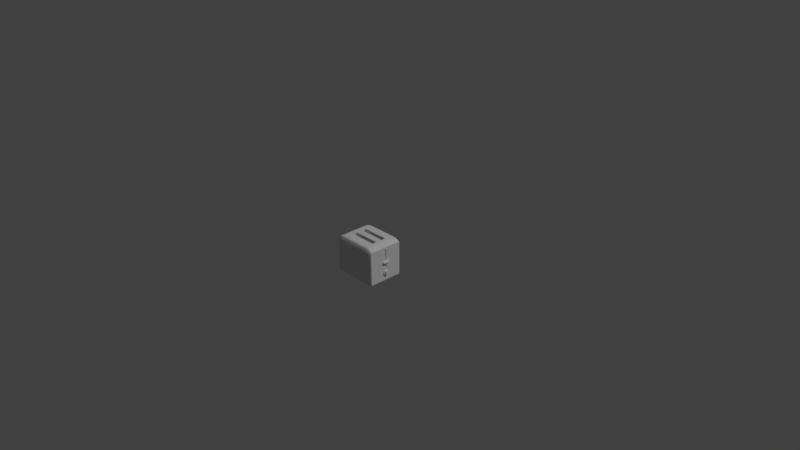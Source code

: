 # Source: toaster1.blend  (saved by Blender 2.79.0; exported with 4.5.12 LTS)
import bpy
from mathutils import Matrix  # noqa: F401  (used for matrix-valued properties, if any)

bpy.ops.wm.read_factory_settings(use_empty=True)
scene = bpy.context.scene
scene.name = 'Scene'

# ---- collections
col_collection_1 = bpy.data.collections.new('Collection 1'); scene.collection.children.link(col_collection_1)

# ---- materials (node trees are filled in below, after node groups)
mat_body = bpy.data.materials.new('body')
mat_body.alpha_threshold = 0.0
mat_body.use_transparent_shadow = False
mat_body.roughness = 0.5
mat_body.specular_intensity = 0.8
mat_body.line_color = (0.0, 0.0, 0.0, 1.0)
mat_handle = bpy.data.materials.new('handle')
mat_handle.alpha_threshold = 0.0
mat_handle.use_transparent_shadow = False
mat_handle.roughness = 0.5
mat_handle.specular_intensity = 0.0
mat_insides = bpy.data.materials.new('insides')
mat_insides.alpha_threshold = 0.0
mat_insides.use_transparent_shadow = False
mat_insides.roughness = 0.5
mat_insides.specular_intensity = 0.0

# ---- node groups
ng_auto_smooth = bpy.data.node_groups.new('Auto Smooth', 'GeometryNodeTree')
_s = ng_auto_smooth.interface.new_socket(name='Geometry', in_out='OUTPUT', socket_type='NodeSocketGeometry')
_s = ng_auto_smooth.interface.new_socket(name='Geometry', in_out='INPUT', socket_type='NodeSocketGeometry')
_s = ng_auto_smooth.interface.new_socket(name='Angle', in_out='INPUT', socket_type='NodeSocketFloat')
_s.subtype = 'ANGLE'
_s.min_value = 0.0
_s.max_value = 3.142
ng_auto_smooth.is_modifier = True
_N = ng_auto_smooth.nodes; _L = ng_auto_smooth.links
n0 = _N.new('NodeGroupOutput'); n0.name = 'Group Output'; n0.location = (480, -100)
n1 = _N.new('NodeGroupInput'); n1.name = 'Group Input'; n1.location = (-420, -300)
n2 = _N.new('NodeGroupInput'); n2.name = 'Group Input.001'; n2.location = (-60, -100)
n3 = _N.new('GeometryNodeSetShadeSmooth'); n3.name = 'Set Shade Smooth'; n3.location = (120, -100)
n3.domain = 'EDGE'
n4 = _N.new('GeometryNodeSetShadeSmooth'); n4.name = 'Set Shade Smooth.001'; n4.location = (300, -100)
n5 = _N.new('GeometryNodeInputMeshEdgeAngle'); n5.name = 'Edge Angle'; n5.location = (-420, -220)
n6 = _N.new('GeometryNodeInputEdgeSmooth'); n6.name = 'Is Edge Smooth'; n6.location = (-60, -160)
n7 = _N.new('GeometryNodeInputShadeSmooth'); n7.name = 'Is Face Smooth'; n7.location = (-240, -340)
n8 = _N.new('FunctionNodeBooleanMath'); n8.name = 'Boolean Math'; n8.location = (-60, -220)
n9 = _N.new('FunctionNodeCompare'); n9.name = 'Compare'; n9.location = (-240, -180)
n9.operation = 'LESS_EQUAL'
_L.new(n5.outputs[0], n9.inputs[0])
_L.new(n4.outputs[0], n0.inputs[0])
_L.new(n1.outputs[1], n9.inputs[1])
_L.new(n9.outputs[0], n8.inputs[0])
_L.new(n7.outputs[0], n8.inputs[1])
_L.new(n2.outputs[0], n3.inputs[0])
_L.new(n6.outputs[0], n3.inputs[1])
_L.new(n3.outputs[0], n4.inputs[0])
_L.new(n8.outputs[0], n3.inputs[2])
n0.is_active_output = True

# ---- material node trees

# ---- world
world_world = bpy.data.worlds.new('World'); scene.world = world_world
world_world.color = (0.05088, 0.05088, 0.05088)
world_world.use_sun_shadow = False
world_world.sun_shadow_jitter_overblur = 0.0
world_world.cycles.sampling_method = 'MANUAL'

# ---- cameras
cam_camera = bpy.data.cameras.new('Camera')
cam_camera.clip_end = 100.0
cam_camera.lens = 35.0
cam_camera.sensor_width = 32.0
cam_camera.sensor_height = 18.0
cam_camera.ortho_scale = 7.314
cam_camera.dof.focus_distance = 0.0
cam_camera.dof.aperture_fstop = 128.0

# ---- lights
light_lamp = bpy.data.lights.new('Lamp', 'SUN')
light_lamp.transmission_factor = 0.0
light_lamp.cutoff_distance = 30.0
light_lamp.angle = 0.1993
light_lamp.energy = 1.0
light_lamp.shadow_buffer_clip_start = 1.001
light_lamp.shadow_soft_size = 0.1
light_lamp.shadow_cascade_max_distance = 1000.0

# ---- meshes
me_cube = bpy.data.meshes.new('Cube')
me_cube.from_pydata([(0.2969, 0.25, -0.2438), (0.2969, -0.25, -0.2438), (-0.2969, -0.25, -0.2438), (-0.2969, 0.25, -0.2438), (0.2969, 0.25, 0.1587), (0.2969, -0.25, 0.1587), (-0.2969, -0.25, 0.1587), (-0.2969, 0.25, 0.1587), (0.3125, 0.225, -0.2438), (0.3125, 0.2062, -0.2438), (0.3125, -0.2063, -0.2438), (0.3125, -0.225, -0.2438), (-0.3125, -0.225, -0.2438), (-0.3125, -0.2062, -0.2438), (-0.3125, 0.2063, -0.2438), (-0.3125, 0.225, -0.2438), (0.3125, 0.225, 0.2087), (0.3125, 0.2062, 0.2137), (0.3125, -0.2063, 0.2137), (0.3125, -0.225, 0.2087), (-0.3125, -0.225, 0.2087), (-0.3125, -0.2062, 0.2137), (-0.3125, 0.2063, 0.2137), (-0.3125, 0.225, 0.2087), (0.3125, -0.2375, -0.2438), (0.3125, -0.2375, 0.1987), (-0.3125, -0.2375, -0.2438), (-0.3125, -0.2375, 0.1987), (-0.3125, 0.2375, -0.2438), (-0.3125, 0.2375, 0.1987), (0.3125, 0.2375, -0.2438), (0.3125, 0.2375, 0.1987), (0.2083, 0.25, -0.2438), (-0.2083, 0.25, -0.2438), (0.2083, -0.25, -0.2438), (-0.2083, -0.25, -0.2438), (0.2083, 0.25, 0.2012), (-0.2083, 0.25, 0.2012), (0.2083, -0.25, 0.2012), (-0.2083, -0.25, 0.2012), (-0.2083, 0.225, 0.2512), (0.2083, 0.225, 0.2512), (-0.2083, 0.2062, 0.2562), (0.2083, 0.2062, 0.2562), (-0.2083, -0.2063, 0.2562), (0.2083, -0.2063, 0.2562), (-0.2083, -0.225, 0.2512), (0.2083, -0.225, 0.2512), (-0.2083, -0.2375, 0.2412), (0.2083, -0.2375, 0.2412), (-0.2083, 0.2375, 0.2412), (0.2083, 0.2375, 0.2412), (0.2431, 0.225, 0.2463), (0.2778, 0.225, 0.2362), (0.2431, 0.2062, 0.2512), (0.2778, 0.2062, 0.2412), (0.2431, -0.2063, 0.2512), (0.2778, -0.2063, 0.2412), (0.2431, -0.225, 0.2463), (0.2778, -0.225, 0.2362), (0.2431, -0.2375, 0.237), (0.2778, -0.2375, 0.2262), (0.2431, 0.2375, 0.237), (0.2778, 0.2375, 0.2262), (0.2778, 0.25, -0.2438), (0.2431, 0.25, -0.2438), (0.2778, -0.25, -0.2438), (0.2431, -0.25, -0.2438), (0.2778, 0.25, 0.1862), (0.2431, 0.25, 0.197), (0.2778, -0.25, 0.1862), (0.2431, -0.25, 0.197), (-0.2431, 0.25, -0.2438), (-0.2778, 0.25, -0.2438), (-0.2431, -0.25, -0.2438), (-0.2778, -0.25, -0.2438), (-0.2431, 0.25, 0.197), (-0.2778, 0.25, 0.1862), (-0.2431, -0.25, 0.197), (-0.2778, -0.25, 0.1862), (-0.2778, 0.225, 0.2362), (-0.2431, 0.225, 0.2463), (-0.2778, 0.2063, 0.2412), (-0.2431, 0.2063, 0.2512), (-0.2778, -0.2062, 0.2412), (-0.2431, -0.2062, 0.2512), (-0.2778, -0.225, 0.2362), (-0.2431, -0.225, 0.2463), (-0.2778, -0.2375, 0.2262), (-0.2431, -0.2375, 0.237), (-0.2778, 0.2375, 0.2262), (-0.2431, 0.2375, 0.237), (0.1875, 0.1063, 0.2562), (-0.1875, 0.1063, 0.2562), (0.1875, 0.04375, 0.2562), (-0.1875, -0.1063, 0.2562), (-0.1875, -0.04673, 0.2562), (-0.1875, 0.04375, 0.2562), (-0.1875, -0.04375, 0.2562), (0.1875, -0.04375, 0.2562), (0.1875, -0.1063, 0.2562), (0.3125, 0.0125, 0.1812), (0.3125, -0.0125, 0.1812), (0.3125, -0.0125, -0.06875), (0.3125, 0.0125, -0.06875), (0.1875, 0.1063, -0.1937), (-0.1875, 0.1063, -0.1937), (0.1875, 0.04375, -0.1937), (-0.1875, -0.1063, -0.1937), (-0.1875, -0.04673, -0.1937), (-0.1875, 0.04375, -0.1937), (-0.1875, -0.04375, -0.1937), (0.1875, -0.04375, -0.1937), (0.1875, -0.1063, -0.1937), (0.3, 0.0125, 0.1812), (0.3, -0.0125, 0.1812), (0.3, -0.0125, -0.06875), (0.3, 0.0125, -0.06875), (0.2875, -0.0125, -0.00625), (0.2875, -0.0125, 0.01875), (0.2875, 0.0125, -0.00625), (0.2875, 0.0125, 0.01875), (0.3125, -0.0125, -0.00625), (0.3125, -0.0125, 0.01875), (0.3125, 0.0125, -0.00625), (0.3125, 0.0125, 0.01875), (0.3375, 0.01875, 0.01875), (0.3375, 0.01875, -0.00625), (0.3375, -0.01875, -0.00625), (0.3375, -0.01875, 0.01875), (0.3125, 0.04425, 0.01875), (0.3125, 0.04425, -0.00625), (0.3325, 0.04425, 0.01875), (0.3325, 0.04425, -0.00625), (0.3125, -0.04425, 0.01875), (0.3125, -0.04425, -0.00625), (0.3325, -0.04425, 0.01875), (0.3325, -0.04425, -0.00625), (0.2875, -0.0125, 4.657e-10), (0.2875, -0.0125, 0.0125), (0.2875, 0.0125, 0.0125), (0.2875, 0.0125, 4.657e-10), (0.3125, 0.0125, 0.0125), (0.3125, 0.0125, 4.657e-10), (0.3125, -0.0125, 0.0125), (0.3125, -0.0125, 4.657e-10), (0.34, 0.01875, 0.0125), (0.34, 0.01875, 4.657e-10), (0.34, -0.01875, 0.0125), (0.34, -0.01875, 4.657e-10), (0.3125, 0.04875, 0.0125), (0.3125, 0.04875, 4.657e-10), (0.3325, 0.04875, 0.0125), (0.3325, 0.04875, 4.657e-10), (0.3125, -0.04875, 0.0125), (0.3125, -0.04875, 4.657e-10), (0.3325, -0.04875, 0.0125), (0.3325, -0.04875, 4.657e-10), (0.3113, 0.0375, -0.1438), (0.3237, 0.0375, -0.1438), (0.3113, 0.03465, -0.1581), (0.3237, 0.03465, -0.1581), (0.3113, 0.02652, -0.1703), (0.3237, 0.02652, -0.1703), (0.3113, 0.01435, -0.1784), (0.3237, 0.01435, -0.1784), (0.3113, -1.529e-09, -0.1813), (0.3237, -1.529e-09, -0.1813), (0.3113, -0.01435, -0.1784), (0.3237, -0.01435, -0.1784), (0.3113, -0.02652, -0.1703), (0.3237, -0.02652, -0.1703), (0.3113, -0.03465, -0.1581), (0.3237, -0.03465, -0.1581), (0.3113, -0.0375, -0.1438), (0.3237, -0.0375, -0.1438), (0.3113, -0.03465, -0.1294), (0.3237, -0.03465, -0.1294), (0.3113, -0.02652, -0.1172), (0.3237, -0.02652, -0.1172), (0.3113, -0.01435, -0.1091), (0.3237, -0.01435, -0.1091), (0.3113, 5.575e-10, -0.1063), (0.3237, 5.575e-10, -0.1063), (0.3113, 0.01435, -0.1091), (0.3237, 0.01435, -0.1091), (0.3113, 0.02652, -0.1172), (0.3237, 0.02652, -0.1172), (0.3113, 0.03465, -0.1294), (0.3237, 0.03465, -0.1294), (0.3362, 0.0122, -0.1732), (0.3362, -1.388e-09, -0.1756), (0.3362, -0.0122, -0.1732), (0.3362, -0.0122, -0.1143), (0.3362, 3.856e-10, -0.1119), (0.3362, 0.0122, -0.1143), (0.3094, -0.2351, -0.2562), (0.2939, -0.2475, -0.2562), (-0.275, 0.2475, -0.2562), (-0.2939, 0.2475, -0.2562), (-0.275, -0.2475, -0.2562), (-0.2939, -0.2475, -0.2562), (-0.3094, 0.2351, -0.2562), (0.3094, 0.2351, -0.2562), (0.3094, 0.2227, -0.2562), (0.3094, 0.2042, -0.2562), (0.3094, -0.2042, -0.2562), (0.3094, -0.2227, -0.2562), (-0.3094, -0.2351, -0.2562), (-0.3094, -0.2227, -0.2562), (-0.3094, -0.2042, -0.2562), (-0.3094, 0.2042, -0.2562), (-0.3094, 0.2228, -0.2562), (-0.275, 0.2228, -0.2562), (-0.275, 0.2042, -0.2562), (-0.275, -0.2042, -0.2562), (-0.275, -0.2227, -0.2562), (-0.275, -0.2351, -0.2562), (0.2939, 0.2475, -0.2562), (-0.275, 0.2351, -0.2562), (0.2406, 0.2475, -0.2562), (0.2063, 0.2475, -0.2562), (-0.2062, 0.2475, -0.2562), (0.2406, -0.2475, -0.2562), (0.2062, -0.2475, -0.2562), (-0.2063, -0.2475, -0.2562), (0.2406, 0.2227, -0.2562), (0.2062, 0.2227, -0.2562), (-0.2062, 0.2228, -0.2562), (0.2406, 0.2042, -0.2562), (0.2062, 0.2042, -0.2562), (-0.2063, 0.2042, -0.2562), (0.2406, -0.2042, -0.2562), (0.2062, -0.2042, -0.2562), (-0.2063, -0.2042, -0.2562), (0.2406, -0.2227, -0.2562), (0.2062, -0.2227, -0.2562), (-0.2063, -0.2227, -0.2562), (0.2406, -0.2351, -0.2562), (0.2062, -0.2351, -0.2562), (-0.2063, -0.2351, -0.2562), (0.2406, 0.2351, -0.2562), (0.2063, 0.2351, -0.2562), (-0.2062, 0.2351, -0.2562), (0.275, 0.2475, -0.2562), (0.275, -0.2475, -0.2562), (0.275, 0.2227, -0.2562), (0.275, 0.2042, -0.2562), (0.275, -0.2042, -0.2562), (0.275, -0.2227, -0.2562), (0.275, -0.2351, -0.2562), (0.275, 0.2351, -0.2562), (-0.2406, 0.2475, -0.2562), (-0.2406, -0.2475, -0.2562), (-0.2406, 0.2228, -0.2562), (-0.2406, 0.2042, -0.2562), (-0.2406, -0.2042, -0.2562), (-0.2406, -0.2227, -0.2562), (-0.2406, -0.2351, -0.2562), (-0.2406, 0.2351, -0.2562), (0.2733, 0.2218, -0.2637), (0.2423, 0.2218, -0.2637), (0.2733, 0.2051, -0.2637), (0.2423, 0.2051, -0.2637), (0.2733, -0.2051, -0.2637), (0.2423, -0.2051, -0.2637), (0.2733, -0.2218, -0.2637), (0.2423, -0.2218, -0.2637), (-0.2423, 0.2218, -0.2637), (-0.2733, 0.2218, -0.2637), (-0.2423, 0.2051, -0.2637), (-0.2733, 0.2051, -0.2637), (-0.2423, -0.2051, -0.2637), (-0.2733, -0.2051, -0.2637), (-0.2423, -0.2218, -0.2637), (-0.2733, -0.2218, -0.2637), (0.2257, 0.25, -0.2438), (0.2257, -0.25, -0.2438), (0.2257, 0.25, 0.1995), (0.2257, -0.25, 0.1995), (0.2257, 0.225, 0.2495), (0.2257, 0.2062, 0.2545), (0.2257, -0.2063, 0.2545), (0.2257, -0.225, 0.2495), (0.2257, -0.2375, 0.2395), (0.2257, 0.2375, 0.2395), (0.2234, 0.2475, -0.2562), (0.2234, -0.2475, -0.2562), (0.2234, 0.2227, -0.2562), (0.2234, 0.2042, -0.2562), (0.2234, -0.2042, -0.2562), (0.2234, -0.2227, -0.2562), (0.2234, -0.2351, -0.2562), (0.2234, 0.2351, -0.2562), (0.2604, 0.225, 0.2425), (0.2604, 0.2062, 0.2475), (0.2604, -0.2063, 0.2475), (0.2604, -0.225, 0.2425), (0.2604, -0.2375, 0.2325), (0.2604, 0.2375, 0.2325), (0.2604, 0.25, -0.2438), (0.2604, -0.25, -0.2438), (0.2604, 0.25, 0.1925), (0.2604, -0.25, 0.1925), (0.2578, 0.2475, -0.2562), (0.2578, -0.2475, -0.2562), (0.2578, 0.2227, -0.2562), (0.2578, 0.2042, -0.2562), (0.2578, -0.2042, -0.2562), (0.2578, -0.2227, -0.2562), (0.2578, -0.2351, -0.2562), (0.2578, 0.2351, -0.2562), (0.2578, 0.2218, -0.2637), (0.2578, 0.2051, -0.2637), (0.2578, -0.2051, -0.2637), (0.2578, -0.2218, -0.2637), (0.2951, 0.225, 0.2262), (0.2951, 0.2062, 0.2312), (0.2951, -0.2063, 0.2312), (0.2951, -0.225, 0.2262), (0.2951, -0.2375, 0.2162), (0.2951, 0.2375, 0.2162), (-0.2257, 0.225, 0.2495), (-0.2257, 0.2062, 0.2545), (-0.2257, -0.2062, 0.2545), (-0.2257, -0.225, 0.2495), (-0.2257, -0.2375, 0.2395), (-0.2257, 0.2375, 0.2395), (-0.2257, 0.25, -0.2438), (-0.2257, -0.25, -0.2438), (-0.2257, 0.25, 0.1995), (-0.2257, -0.25, 0.1995), (-0.2234, 0.2475, -0.2562), (-0.2234, -0.2475, -0.2562), (-0.2234, 0.2228, -0.2562), (-0.2234, 0.2042, -0.2562), (-0.2234, -0.2042, -0.2562), (-0.2234, -0.2227, -0.2562), (-0.2234, -0.2351, -0.2562), (-0.2234, 0.2351, -0.2562), (-0.2604, 0.25, -0.2438), (-0.2604, -0.25, -0.2438), (-0.2604, 0.25, 0.1925), (-0.2604, -0.25, 0.1925), (-0.2604, 0.225, 0.2425), (-0.2604, 0.2063, 0.2475), (-0.2604, -0.2062, 0.2475), (-0.2604, -0.225, 0.2425), (-0.2604, -0.2375, 0.2325), (-0.2604, 0.2375, 0.2325), (-0.2578, 0.2475, -0.2562), (-0.2578, -0.2475, -0.2562), (-0.2578, 0.2228, -0.2562), (-0.2578, 0.2042, -0.2562), (-0.2578, -0.2042, -0.2562), (-0.2578, -0.2227, -0.2562), (-0.2578, -0.2351, -0.2562), (-0.2578, 0.2351, -0.2562), (-0.2578, 0.2218, -0.2637), (-0.2578, 0.2051, -0.2637), (-0.2578, -0.2051, -0.2637), (-0.2578, -0.2218, -0.2637), (-0.2951, 0.225, 0.2262), (-0.2951, 0.2063, 0.2312), (-0.2951, -0.2062, 0.2312), (-0.2951, -0.225, 0.2262), (-0.2951, -0.2375, 0.2162), (-0.2951, 0.2375, 0.2162), (0.3125, -0.2156, -0.2438), (-0.3125, -0.2156, -0.2438), (0.3125, -0.2156, 0.2125), (-0.3125, -0.2156, 0.2125), (0.2083, -0.2156, 0.255), (-0.2083, -0.2156, 0.255), (0.2778, -0.2156, 0.24), (0.2431, -0.2156, 0.25), (-0.2431, -0.2156, 0.25), (-0.2778, -0.2156, 0.24), (0.3094, -0.2135, -0.2562), (-0.3094, -0.2135, -0.2562), (0.2062, -0.2135, -0.2562), (-0.2063, -0.2135, -0.2562), (0.275, -0.2135, -0.2562), (0.2406, -0.2135, -0.2562), (-0.2406, -0.2135, -0.2562), (-0.275, -0.2135, -0.2562), (0.2733, -0.2135, -0.2637), (0.2423, -0.2135, -0.2637), (-0.2423, -0.2135, -0.2637), (-0.2733, -0.2135, -0.2637), (0.2234, -0.2135, -0.2562), (0.2257, -0.2156, 0.2533), (0.2578, -0.2135, -0.2637), (0.2604, -0.2156, 0.2463), (0.2951, -0.2156, 0.23), (-0.2234, -0.2135, -0.2562), (-0.2257, -0.2156, 0.2533), (-0.2578, -0.2135, -0.2637), (-0.2604, -0.2156, 0.2463), (-0.2951, -0.2156, 0.23), (0.3125, 0.2156, -0.2438), (-0.3125, 0.2156, -0.2438), (0.3125, 0.2156, 0.2125), (-0.3125, 0.2156, 0.2125), (0.2083, 0.2156, 0.255), (-0.2083, 0.2156, 0.255), (0.2778, 0.2156, 0.24), (0.2431, 0.2156, 0.25), (-0.2431, 0.2156, 0.25), (-0.2778, 0.2156, 0.24), (0.3094, 0.2135, -0.2562), (-0.3094, 0.2135, -0.2562), (0.2062, 0.2135, -0.2562), (-0.2062, 0.2135, -0.2562), (0.275, 0.2135, -0.2562), (0.2406, 0.2135, -0.2562), (-0.2406, 0.2135, -0.2562), (-0.275, 0.2135, -0.2562), (0.2733, 0.2135, -0.2637), (0.2423, 0.2135, -0.2637), (-0.2423, 0.2135, -0.2637), (-0.2733, 0.2135, -0.2637), (0.2234, 0.2135, -0.2562), (0.2257, 0.2156, 0.2533), (0.2578, 0.2135, -0.2637), (0.2604, 0.2156, 0.2463), (0.2951, 0.2156, 0.23), (-0.2234, 0.2135, -0.2562), (-0.2257, 0.2156, 0.2533), (-0.2578, 0.2135, -0.2637), (-0.2604, 0.2156, 0.2463), (-0.2951, 0.2156, 0.23), (0.3125, 0.2312, -0.2438), (0.3125, 0.2312, 0.205), (-0.3125, 0.2313, -0.2438), (-0.3125, 0.2313, 0.205), (0.2083, 0.2312, 0.2475), (-0.2083, 0.2312, 0.2475), (0.2778, 0.2312, 0.2325), (0.2431, 0.2312, 0.2429), (-0.2431, 0.2312, 0.2429), (-0.2778, 0.2312, 0.2325), (0.3094, 0.2289, -0.2562), (-0.3094, 0.2289, -0.2562), (0.2063, 0.2289, -0.2562), (-0.2062, 0.2289, -0.2562), (0.275, 0.2289, -0.2562), (0.2406, 0.2289, -0.2562), (-0.2406, 0.2289, -0.2562), (-0.275, 0.2289, -0.2562), (0.2234, 0.2289, -0.2562), (0.2257, 0.2312, 0.2457), (0.2578, 0.2289, -0.2562), (0.2604, 0.2312, 0.2387), (0.2951, 0.2312, 0.2225), (-0.2234, 0.2289, -0.2562), (-0.2257, 0.2312, 0.2457), (-0.2578, 0.2289, -0.2562), (-0.2604, 0.2312, 0.2387), (-0.2951, 0.2313, 0.2225), (-0.3125, -0.2312, -0.2438), (-0.3125, -0.2312, 0.205), (0.3125, -0.2312, -0.2438), (0.3125, -0.2313, 0.205), (0.2083, -0.2313, 0.2475), (-0.2083, -0.2313, 0.2475), (0.2778, -0.2313, 0.2325), (0.2431, -0.2313, 0.2429), (-0.2431, -0.2312, 0.2429), (-0.2778, -0.2312, 0.2325), (-0.3094, -0.2289, -0.2562), (0.3094, -0.2289, -0.2562), (0.2062, -0.2289, -0.2562), (-0.2063, -0.2289, -0.2562), (0.275, -0.2289, -0.2562), (0.2406, -0.2289, -0.2562), (-0.2406, -0.2289, -0.2562), (-0.275, -0.2289, -0.2562), (0.2234, -0.2289, -0.2562), (0.2257, -0.2313, 0.2457), (0.2578, -0.2289, -0.2562), (0.2604, -0.2313, 0.2387), (0.2951, -0.2313, 0.2225), (-0.2234, -0.2289, -0.2562), (-0.2257, -0.2313, 0.2457), (-0.2578, -0.2289, -0.2562), (-0.2604, -0.2312, 0.2387), (-0.2951, -0.2312, 0.2225)], [], [(24, 25, 5, 1), (75, 79, 6, 2), (28, 29, 7, 3), (77, 73, 3, 7), (460, 461, 20, 12), (369, 371, 21, 13), (13, 21, 22, 14), (401, 403, 23, 15), (432, 433, 16, 8), (400, 402, 17, 9), (9, 17, 18, 102, 101, 104), (368, 370, 19, 11), (459, 435, 23, 362), (431, 403, 22, 363), (363, 22, 21, 364), (399, 371, 20, 365), (2, 6, 27, 26), (462, 463, 25, 24), (487, 461, 27, 366), (0, 4, 31, 30), (434, 435, 29, 28), (278, 36, 51, 285), (36, 37, 50, 51), (479, 464, 49, 284), (464, 465, 48, 49), (391, 372, 47, 283), (372, 373, 46, 47), (281, 43, 45, 282), (43, 92, 94, 97, 42, 44, 96, 98, 99, 45), (423, 404, 43, 281), (404, 405, 42, 43), (451, 436, 41, 280), (436, 437, 40, 41), (278, 276, 32, 36), (36, 32, 33, 37), (277, 279, 38, 34), (34, 38, 39, 35), (284, 49, 38, 279), (49, 48, 39, 38), (34, 35, 225, 224), (277, 34, 224, 287), (298, 60, 71, 303), (1, 5, 70, 66), (301, 303, 71, 67), (4, 0, 64, 68), (302, 300, 65, 69), (454, 438, 53, 316), (453, 439, 52, 294), (426, 406, 55, 317), (425, 407, 54, 295), (317, 55, 57, 318), (295, 54, 56, 296), (394, 374, 59, 319), (393, 375, 58, 297), (33, 32, 221, 222), (276, 65, 220, 286), (2, 26, 208, 201), (401, 15, 212, 411), (28, 3, 199, 202), (301, 67, 223, 305), (13, 14, 211, 210), (1, 66, 245, 197), (482, 466, 61, 320), (481, 467, 60, 298), (462, 24, 196, 471), (369, 13, 210, 379), (341, 75, 200, 351), (75, 2, 201, 200), (6, 79, 27), (302, 69, 62, 299), (330, 76, 91, 327), (342, 77, 90, 349), (300, 64, 244, 304), (460, 12, 209, 470), (329, 74, 253, 333), (64, 0, 218, 244), (484, 468, 89, 326), (486, 469, 88, 348), (368, 11, 207, 378), (340, 72, 252, 350), (3, 73, 198, 199), (9, 10, 206, 205), (0, 30, 203, 218), (328, 33, 222, 332), (24, 1, 197, 196), (400, 9, 205, 410), (396, 376, 87, 325), (398, 377, 86, 347), (323, 83, 85, 324), (345, 82, 84, 346), (428, 408, 83, 323), (430, 409, 82, 345), (456, 440, 81, 322), (458, 441, 80, 344), (330, 328, 72, 76), (342, 340, 73, 77), (329, 331, 78, 74), (341, 343, 79, 75), (326, 89, 78, 331), (348, 88, 79, 343), (432, 8, 204, 442), (434, 28, 202, 443), (27, 79, 88, 366), (7, 29, 77), (29, 367, 90, 77), (31, 4, 68), (63, 321, 31, 68), (5, 25, 70), (25, 320, 61, 70), (45, 99, 100, 95, 96, 44), (42, 97, 93, 92, 43), (104, 103, 102, 18, 10, 9), (97, 94, 107, 110), (100, 99, 112, 113), (96, 95, 108, 109), (99, 98, 111, 112), (93, 97, 110, 106), (92, 93, 106, 105), (95, 100, 113, 108), (98, 96, 109, 111), (94, 92, 105, 107), (108, 113, 112, 111, 109), (106, 110, 107, 105), (104, 101, 114, 117), (102, 103, 116, 115), (103, 104, 117, 116), (101, 102, 115, 114), (115, 116, 117, 114), (146, 126, 129, 148), (140, 121, 125, 142), (148, 129, 136, 156), (144, 123, 119, 139), (120, 124, 122, 118), (125, 121, 119, 123), (122, 124, 127, 128), (125, 123, 129, 126), (127, 124, 131, 133), (150, 130, 132, 152), (147, 127, 133, 153), (125, 126, 132, 130), (142, 125, 130, 150), (155, 135, 137, 157), (145, 122, 135, 155), (122, 128, 137, 135), (129, 123, 134, 136), (123, 144, 154, 134), (144, 145, 155, 154), (134, 154, 156, 136), (154, 155, 157, 156), (124, 143, 151, 131), (143, 142, 150, 151), (126, 146, 152, 132), (146, 147, 153, 152), (131, 151, 153, 133), (151, 150, 152, 153), (122, 145, 138, 118), (145, 144, 139, 138), (128, 149, 157, 137), (149, 148, 156, 157), (120, 141, 143, 124), (141, 140, 142, 143), (127, 147, 149, 128), (147, 146, 148, 149), (158, 159, 161, 160), (160, 161, 163, 162), (162, 163, 165, 164), (164, 165, 167, 166), (166, 167, 169, 168), (168, 169, 171, 170), (170, 171, 173, 172), (172, 173, 175, 174), (174, 175, 177, 176), (176, 177, 179, 178), (178, 179, 181, 180), (180, 181, 183, 182), (182, 183, 185, 184), (184, 185, 187, 186), (169, 167, 191, 192), (186, 187, 189, 188), (188, 189, 159, 158), (185, 183, 194, 195), (192, 191, 194, 193), (191, 190, 195, 194), (165, 185, 195, 190), (181, 169, 192, 193), (183, 181, 193, 194), (167, 165, 190, 191), (171, 169, 181, 179, 177, 175, 173), (159, 189, 187, 185, 165, 163, 161), (217, 200, 201, 208), (449, 213, 212, 443), (417, 214, 211, 411), (214, 215, 210, 211), (385, 216, 209, 379), (477, 217, 208, 470), (198, 219, 202, 199), (286, 293, 242, 221), (221, 242, 243, 222), (478, 292, 239, 472), (472, 239, 240, 473), (390, 291, 236, 380), (380, 236, 237, 381), (289, 290, 233, 230), (230, 233, 234, 231), (422, 289, 230, 412), (412, 230, 231, 413), (450, 288, 227, 444), (444, 227, 228, 445), (292, 287, 224, 239), (239, 224, 225, 240), (196, 197, 245, 250), (310, 305, 223, 238), (442, 204, 246, 446), (452, 306, 226, 447), (410, 205, 247, 414), (382, 249, 266, 386), (205, 206, 248, 247), (307, 308, 232, 229), (378, 207, 249, 382), (308, 248, 264, 314), (471, 196, 250, 474), (480, 310, 238, 475), (218, 203, 251, 244), (304, 311, 241, 220), (332, 339, 259, 252), (350, 357, 219, 198), (483, 338, 258, 476), (485, 356, 217, 477), (395, 337, 257, 384), (353, 214, 271, 359), (335, 336, 256, 255), (353, 354, 215, 214), (427, 335, 255, 416), (307, 229, 263, 313), (455, 334, 254, 448), (457, 352, 213, 449), (338, 333, 253, 258), (356, 351, 200, 217), (424, 313, 263, 419), (392, 315, 267, 387), (397, 361, 275, 389), (429, 359, 271, 421), (354, 256, 272, 360), (416, 255, 270, 420), (383, 232, 265, 387), (417, 213, 269, 421), (309, 235, 267, 315), (355, 216, 275, 361), (306, 246, 260, 312), (414, 247, 262, 418), (352, 254, 268, 358), (384, 257, 274, 388), (415, 226, 261, 419), (385, 215, 273, 389), (238, 223, 287, 292), (447, 226, 288, 450), (415, 229, 289, 422), (229, 232, 290, 289), (383, 235, 291, 390), (475, 238, 292, 478), (220, 241, 293, 286), (32, 276, 286, 221), (67, 277, 287, 223), (60, 284, 279, 71), (67, 71, 279, 277), (69, 65, 276, 278), (439, 451, 280, 52), (407, 423, 281, 54), (54, 281, 282, 56), (375, 391, 283, 58), (467, 479, 284, 60), (69, 278, 285, 62), (226, 306, 312, 261), (249, 309, 315, 266), (386, 266, 315, 392), (418, 262, 313, 424), (247, 307, 313, 262), (244, 251, 311, 304), (474, 250, 310, 480), (232, 308, 314, 265), (247, 248, 308, 307), (446, 246, 306, 452), (250, 245, 305, 310), (65, 300, 304, 220), (68, 302, 299, 63), (466, 481, 298, 61), (66, 301, 305, 245), (374, 393, 297, 59), (55, 295, 296, 57), (406, 425, 295, 55), (438, 453, 294, 53), (68, 64, 300, 302), (66, 70, 303, 301), (61, 298, 303, 70), (463, 482, 320, 25), (370, 394, 319, 19), (17, 317, 318, 18), (402, 426, 317, 17), (433, 454, 316, 16), (240, 225, 333, 338), (445, 228, 334, 455), (413, 231, 335, 427), (231, 234, 336, 335), (381, 237, 337, 395), (473, 240, 338, 483), (222, 243, 339, 332), (48, 326, 331, 39), (35, 39, 331, 329), (37, 33, 328, 330), (437, 456, 322, 40), (405, 428, 323, 42), (42, 323, 324, 44), (373, 396, 325, 46), (72, 328, 332, 252), (465, 484, 326, 48), (35, 329, 333, 225), (37, 330, 327, 50), (213, 352, 358, 269), (257, 355, 361, 274), (215, 354, 360, 273), (420, 270, 359, 429), (388, 274, 361, 397), (258, 253, 351, 356), (448, 254, 352, 457), (255, 256, 354, 353), (255, 353, 359, 270), (476, 258, 356, 485), (252, 259, 357, 350), (89, 348, 343, 78), (74, 78, 343, 341), (76, 72, 340, 342), (440, 458, 344, 81), (408, 430, 345, 83), (83, 345, 346, 85), (376, 398, 347, 87), (73, 340, 350, 198), (468, 486, 348, 89), (76, 342, 349, 91), (74, 341, 351, 253), (469, 487, 366, 88), (377, 399, 365, 86), (82, 363, 364, 84), (409, 431, 363, 82), (441, 459, 362, 80), (84, 364, 399, 377), (85, 346, 398, 376), (272, 388, 397, 360), (44, 324, 396, 373), (234, 381, 395, 336), (18, 318, 394, 370), (57, 296, 393, 374), (264, 386, 392, 314), (56, 282, 391, 375), (232, 383, 390, 290), (216, 385, 389, 275), (256, 384, 388, 272), (235, 383, 387, 267), (360, 397, 389, 273), (314, 392, 387, 265), (336, 395, 384, 256), (206, 378, 382, 248), (248, 382, 386, 264), (233, 380, 381, 234), (290, 390, 380, 233), (215, 385, 379, 210), (346, 84, 377, 398), (324, 85, 376, 396), (10, 368, 378, 206), (12, 369, 379, 209), (296, 56, 375, 393), (318, 57, 374, 394), (45, 44, 373, 372), (282, 45, 372, 391), (364, 21, 371, 399), (10, 18, 370, 368), (12, 20, 371, 369), (80, 362, 431, 409), (81, 344, 430, 408), (268, 420, 429, 358), (40, 322, 428, 405), (228, 413, 427, 334), (16, 316, 426, 402), (53, 294, 425, 406), (260, 418, 424, 312), (52, 280, 423, 407), (226, 415, 422, 288), (229, 415, 419, 263), (246, 414, 418, 260), (214, 417, 421, 271), (254, 416, 420, 268), (358, 429, 421, 269), (312, 424, 419, 261), (334, 427, 416, 254), (204, 410, 414, 246), (227, 412, 413, 228), (288, 422, 412, 227), (213, 417, 411, 212), (344, 80, 409, 430), (322, 81, 408, 428), (8, 400, 410, 204), (14, 401, 411, 211), (294, 52, 407, 425), (316, 53, 406, 426), (41, 40, 405, 404), (280, 41, 404, 423), (362, 23, 403, 431), (8, 16, 402, 400), (14, 22, 403, 401), (90, 367, 459, 441), (91, 349, 458, 440), (259, 448, 457, 357), (50, 327, 456, 437), (243, 445, 455, 339), (31, 321, 454, 433), (63, 299, 453, 438), (251, 446, 452, 311), (62, 285, 451, 439), (241, 447, 450, 293), (357, 457, 449, 219), (339, 455, 448, 259), (311, 452, 447, 241), (203, 442, 446, 251), (242, 444, 445, 243), (293, 450, 444, 242), (219, 449, 443, 202), (15, 434, 443, 212), (30, 432, 442, 203), (349, 90, 441, 458), (327, 91, 440, 456), (299, 62, 439, 453), (321, 63, 438, 454), (51, 50, 437, 436), (285, 51, 436, 451), (15, 23, 435, 434), (367, 29, 435, 459), (30, 31, 433, 432), (86, 365, 487, 469), (87, 347, 486, 468), (257, 476, 485, 355), (46, 325, 484, 465), (237, 473, 483, 337), (19, 319, 482, 463), (59, 297, 481, 466), (249, 474, 480, 309), (58, 283, 479, 467), (235, 475, 478, 291), (355, 485, 477, 216), (337, 483, 476, 257), (309, 480, 475, 235), (207, 471, 474, 249), (236, 472, 473, 237), (291, 478, 472, 236), (216, 477, 470, 209), (347, 86, 469, 486), (325, 87, 468, 484), (26, 460, 470, 208), (11, 462, 471, 207), (297, 58, 467, 481), (319, 59, 466, 482), (47, 46, 465, 464), (283, 47, 464, 479), (365, 20, 461, 487), (11, 19, 463, 462), (26, 27, 461, 460)])
me_cube.polygons.foreach_set('use_smooth', [1, 1, 1, 1, 0, 0, 0, 0, 0, 0, 0, 0, 1, 1, 1, 1, 1, 0, 1, 1, 0, 1, 1, 1, 1, 1, 1, 1, 1, 1, 1, 1, 1, 0, 0, 0, 0, 1, 1, 1, 1, 1, 1, 0, 1, 0, 1, 1, 1, 1, 1, 1, 1, 1, 1, 1, 1, 1, 1, 1, 1, 1, 1, 1, 1, 1, 1, 1, 1, 1, 1, 1, 1, 1, 1, 1, 1, 1, 1, 1, 1, 1, 1, 1, 1, 1, 1, 1, 1, 1, 1, 1, 1, 1, 0, 0, 0, 0, 1, 1, 1, 1, 1, 1, 1, 1, 1, 1, 1, 1, 1, 0, 1, 1, 1, 1, 1, 1, 1, 1, 1, 1, 1, 0, 0, 0, 0, 0, 1, 0, 1, 0, 0, 0, 1, 1, 1, 1, 1, 1, 0, 1, 0, 1, 1, 0, 0, 1, 1, 0, 0, 1, 1, 1, 1, 0, 0, 1, 1, 0, 0, 1, 1, 1, 1, 1, 1, 1, 1, 1, 1, 1, 1, 1, 1, 1, 1, 1, 1, 1, 1, 1, 1, 1, 1, 1, 1, 1, 1, 0, 0, 0, 0, 0, 0, 0, 0, 0, 0, 0, 0, 0, 0, 0, 0, 0, 0, 0, 0, 0, 0, 0, 0, 0, 0, 0, 0, 0, 0, 0, 0, 0, 0, 0, 0, 0, 0, 0, 0, 0, 0, 0, 0, 0, 0, 0, 0, 0, 0, 0, 0, 0, 0, 0, 0, 0, 0, 0, 0, 0, 0, 0, 0, 0, 0, 0, 0, 0, 0, 0, 0, 1, 1, 1, 0, 0, 1, 1, 1, 1, 1, 1, 0, 0, 0, 0, 0, 0, 0, 0, 0, 0, 0, 1, 1, 1, 1, 1, 1, 1, 1, 0, 0, 1, 1, 1, 1, 1, 1, 0, 0, 0, 0, 0, 0, 0, 1, 0, 0, 1, 1, 1, 1, 1, 1, 1, 1, 0, 0, 0, 0, 0, 0, 0, 0, 0, 0, 0, 1, 0, 0, 1, 1, 1, 1, 1, 1, 1, 1, 1, 1, 1, 1, 1, 1, 1, 0, 1, 0, 1, 1, 0, 1, 0, 0, 0, 0, 0, 0, 0, 0, 0, 0, 0, 0, 1, 1, 1, 1, 1, 1, 1, 1, 1, 0, 0, 1, 1, 0, 1, 0, 1, 1, 0, 1, 0, 0, 0, 0, 0, 0, 0, 0, 0, 0, 0, 0, 1, 1, 1, 1, 1, 1, 1, 1, 1, 0, 0, 1, 1, 0, 1, 0, 1, 1, 0, 1, 0, 0, 0, 0, 0, 0, 0, 0, 1, 1, 1, 1, 1, 1, 1, 1, 0, 1, 0, 1, 1, 0, 1, 0, 1, 1, 0, 1, 0, 0, 0, 0, 0, 0, 0, 0, 1, 1, 1, 1, 1, 1, 1, 1, 1, 0, 0])
me_cube.polygons.foreach_set('material_index', [1, 1, 1, 1, 0, 0, 0, 0, 0, 0, 0, 0, 1, 1, 1, 1, 1, 0, 1, 1, 0, 1, 1, 0, 0, 0, 0, 0, 0, 0, 0, 0, 0, 0, 0, 0, 0, 1, 1, 1, 1, 1, 1, 0, 1, 0, 1, 0, 1, 0, 1, 0, 1, 0, 1, 1, 1, 1, 1, 1, 1, 1, 1, 0, 1, 1, 1, 1, 1, 1, 1, 1, 1, 1, 1, 1, 0, 0, 1, 1, 1, 1, 1, 1, 1, 1, 0, 0, 0, 0, 0, 0, 0, 0, 0, 0, 0, 0, 1, 1, 1, 1, 1, 1, 1, 1, 1, 1, 1, 0, 0, 0, 2, 2, 2, 2, 2, 2, 2, 2, 2, 2, 2, 0, 0, 0, 0, 1, 1, 0, 1, 0, 1, 1, 1, 1, 1, 1, 1, 1, 0, 1, 0, 1, 1, 0, 0, 1, 1, 0, 0, 1, 1, 1, 1, 0, 0, 1, 1, 0, 0, 1, 1, 1, 1, 1, 1, 1, 1, 1, 1, 1, 1, 1, 1, 1, 1, 1, 1, 1, 1, 1, 1, 1, 1, 1, 1, 1, 1, 0, 0, 0, 0, 0, 0, 0, 0, 0, 0, 0, 0, 0, 0, 0, 0, 0, 0, 0, 0, 0, 0, 0, 0, 0, 0, 0, 0, 0, 0, 0, 0, 0, 0, 0, 0, 0, 0, 0, 0, 0, 0, 0, 0, 0, 0, 0, 0, 0, 0, 0, 0, 0, 0, 0, 0, 0, 0, 0, 0, 0, 0, 0, 0, 0, 0, 0, 0, 0, 0, 0, 0, 1, 1, 1, 0, 0, 0, 0, 0, 0, 0, 1, 0, 0, 0, 0, 0, 0, 0, 0, 0, 0, 0, 1, 1, 0, 1, 0, 0, 0, 0, 0, 0, 1, 1, 1, 1, 1, 1, 0, 0, 0, 0, 0, 0, 0, 1, 0, 0, 0, 0, 0, 0, 1, 0, 1, 1, 0, 0, 0, 0, 0, 0, 0, 0, 0, 0, 0, 1, 0, 0, 0, 0, 0, 0, 1, 0, 1, 1, 1, 1, 1, 1, 1, 1, 0, 0, 0, 0, 1, 0, 0, 0, 0, 0, 0, 0, 0, 0, 0, 0, 0, 0, 0, 0, 0, 0, 1, 1, 0, 1, 0, 0, 1, 0, 0, 1, 0, 0, 0, 0, 1, 0, 0, 0, 0, 0, 0, 0, 0, 0, 0, 0, 0, 0, 0, 0, 0, 0, 1, 1, 0, 1, 0, 0, 1, 0, 0, 1, 0, 0, 0, 0, 1, 0, 0, 0, 0, 0, 0, 0, 0, 0, 0, 0, 1, 1, 0, 0, 0, 1, 0, 0, 0, 1, 0, 1, 0, 0, 0, 0, 1, 0, 0, 0, 0, 0, 0, 0, 0, 0, 0, 0, 0, 0, 1, 1, 0, 1, 0, 0, 1, 0, 0])
_k = set([(92, 93), (92, 94), (92, 105), (93, 97), (93, 106), (94, 97), (94, 107), (95, 96), (95, 100), (95, 108), (96, 98), (96, 109), (97, 110), (98, 99), (98, 111), (99, 100), (99, 112), (100, 113), (105, 106), (105, 107), (106, 110), (107, 110), (108, 109), (108, 113), (109, 111), (111, 112), (112, 113), (118, 120), (118, 122), (118, 138), (119, 121), (119, 123), (119, 139), (120, 124), (120, 141), (121, 125), (121, 140), (122, 124), (122, 135), (122, 145), (123, 125), (123, 134), (123, 144), (124, 131), (124, 143), (125, 130), (125, 142), (126, 129), (126, 132), (127, 128), (127, 133), (128, 137), (129, 136), (130, 150), (131, 151), (132, 152), (133, 153), (134, 154), (135, 155), (136, 156), (137, 157), (138, 139), (138, 145), (139, 144), (140, 141), (140, 142), (141, 143), (142, 143), (144, 145), (150, 151), (152, 153), (154, 155), (156, 157), (158, 160), (158, 188), (159, 161), (159, 189), (160, 162), (161, 163), (162, 164), (163, 165), (164, 166), (165, 167), (166, 168), (167, 169), (168, 170), (169, 171), (170, 172), (171, 173), (172, 174), (173, 175), (174, 176), (175, 177), (176, 178), (177, 179), (178, 180), (179, 181), (180, 182), (181, 183), (182, 184), (183, 185), (184, 186), (185, 187), (186, 188), (187, 189), (190, 191), (190, 195), (191, 192), (192, 193), (193, 194), (194, 195), (213, 352), (213, 417), (214, 353), (214, 417), (215, 354), (215, 385), (216, 355), (216, 385), (226, 306), (226, 415), (229, 307), (229, 415), (232, 308), (232, 383), (235, 309), (235, 383), (246, 306), (246, 414), (247, 307), (247, 414), (248, 308), (248, 382), (249, 309), (249, 382), (254, 352), (254, 416), (255, 353), (255, 416), (256, 354), (256, 384), (257, 355), (257, 384)])
me_cube.attributes.new('sharp_edge', 'BOOLEAN', 'EDGE').data.foreach_set('value', [ (min(e.vertices), max(e.vertices)) in _k for e in me_cube.edges])
_uv = me_cube.uv_layers.new(name='UVMap')
_uv.uv.foreach_set('vector', [0.9105, 0.5735, 0.5587, 0.545, 0.5787, 0.5358, 0.9127, 0.5545, 0.4392, 0.01491, 0.4403, 0.4066, 0.4303, 0.3923, 0.4186, 0.01681, 0.01284, 0.5056, 0.322, 0.5061, 0.3021, 0.5172, 0.01217, 0.522, 0.3174, 0.527, 0.01166, 0.5377, 0.01217, 0.522, 0.3021, 0.5172, 2.396, 8.438, -1.837, 8.438, -1.884, 8.379, 2.396, 8.379, 2.396, 8.29, -1.908, 8.29, -1.932, 8.201, 2.396, 8.201, 2.396, 8.201, -1.932, 8.201, -1.932, 4.299, 2.396, 4.299, 2.396, 4.211, -1.908, 4.211, -1.884, 4.122, 2.396, 4.122, 8.285, -0.1874, 8.04, 3.936, 7.98, 3.978, 8.227, -0.1908, 8.141, -0.1959, 7.892, 3.996, 7.804, 4.014, 8.055, -0.2011, 8.055, -0.2011, 7.804, 4.014, 3.893, 4.014, 5.587, 3.709, 6.031, 3.732, 6.213, 1.565, 3.532, -0.2061, 3.805, 3.997, 3.717, 3.979, 3.445, -0.2005, 0.3307, 0.511, 0.3251, 0.5055, 0.3281, 0.5049, 0.3334, 0.51, 0.3362, 0.5082, 0.3313, 0.5032, 0.3344, 0.5016, 0.339, 0.5064, 0.339, 0.5064, 0.3344, 0.5016, 0.4166, 0.4219, 0.4211, 0.4264, 0.4228, 0.424, 0.4183, 0.4194, 0.42, 0.4169, 0.4246, 0.4217, 0.4186, 0.01681, 0.4303, 0.3923, 0.4209, 0.4115, 0.3973, 0.01918, 3.387, -0.1968, 3.656, 3.937, 3.596, 3.895, 3.33, -0.193, 0.4255, 0.4192, 0.4205, 0.4142, 0.4209, 0.4115, 0.4264, 0.4168, 0.4436, 0.9869, 0.4532, 0.6652, 0.4643, 0.6456, 0.4619, 0.9861, 2.396, 4.063, -1.837, 4.063, -1.79, 4.004, 2.396, 4.004, 0.4325, 0.6318, 0.4287, 0.6272, 0.4369, 0.6175, 0.4407, 0.6212, 0.4287, 0.6272, 0.342, 0.5424, 0.3515, 0.5337, 0.4369, 0.6175, -2.479, -0.105, -2.649, -0.1023, -2.646, -0.1806, -2.473, -0.1828, -2.649, -0.1023, -6.665, -0.0465, -6.669, -0.1234, -2.646, -0.1806, -2.486, 0.06567, -2.653, 0.06899, -2.652, -0.02411, -2.484, -0.0273, -2.653, 0.06899, -6.658, 0.1227, -6.66, 0.03044, -2.652, -0.02411, -2.483, 4.058, -2.649, 4.055, -2.654, 0.1621, -2.487, 0.1586, -2.649, 4.055, -2.847, 3.109, -2.86, 2.469, -6.453, 2.441, -6.631, 4.008, -6.656, 0.2149, -6.466, 1.493, -6.453, 1.868, -2.849, 1.716, -2.654, 0.1621, -2.482, 4.151, -2.648, 4.148, -2.649, 4.055, -2.483, 4.058, -2.648, 4.148, -6.632, 4.1, -6.631, 4.008, -2.649, 4.055, -2.475, 4.32, -2.644, 4.318, -2.647, 4.24, -2.48, 4.243, -2.644, 4.318, -6.638, 4.269, -6.634, 4.192, -2.647, 4.24, 2.831, -0.1881, 2.831, 3.998, 2.667, 3.998, 2.667, -0.2118, 2.667, -0.2118, 2.667, 3.998, -1.275, 3.998, -1.275, -0.2118, 4.635, -7.497, 4.635, -3.311, 4.471, -3.288, 4.471, -7.497, 4.471, -7.497, 4.471, -3.288, 0.5295, -3.288, 0.5295, -7.497, 0.5347, 0.5227, 0.5308, 0.5191, 0.54, 0.5103, 0.5451, 0.5139, 0.5308, 0.5191, 0.4469, 0.4381, 0.455, 0.4285, 0.54, 0.5103, 0.908, 0.4676, 0.515, 0.0239, 0.5259, 0.01104, 0.9208, 0.4582, 0.9113, 0.4847, 0.908, 0.4676, 0.9208, 0.4582, 0.9243, 0.4781, 0.5433, 0.5301, 0.5386, 0.5262, 0.5503, 0.5176, 0.5573, 0.5213, 0.9127, 0.5545, 0.5787, 0.5358, 0.5642, 0.5251, 0.9146, 0.5363, 4.964, -7.497, 4.964, -3.394, 4.799, -3.335, 4.799, -7.497, 0.4532, 0.6652, 0.4436, 0.9869, 0.4261, 0.9875, 0.4436, 0.6498, 3.159, -0.1054, 3.159, 3.998, 2.995, 3.998, 2.995, -0.1645, 0.4593, 0.637, 0.4538, 0.6315, 0.4551, 0.6292, 0.4603, 0.6343, -2.127, 4.336, -2.305, 4.323, -2.313, 4.246, -2.136, 4.259, 0.462, 0.6315, 0.457, 0.6268, 0.4588, 0.6243, 0.4638, 0.6288, -2.139, 4.165, -2.316, 4.154, -2.318, 4.062, -2.141, 4.071, 0.4638, 0.6288, 0.4588, 0.6243, 0.5389, 0.5407, 0.5436, 0.5451, -2.141, 4.071, -2.318, 4.062, -2.321, 0.1552, -2.143, 0.1459, 0.546, 0.5433, 0.5412, 0.5388, 0.5434, 0.5368, 0.5483, 0.5414, -2.14, 0.05138, -2.319, 0.06235, -2.316, -0.03049, -2.138, -0.04316, 0.0207, 0.5967, 0.3616, 0.977, 0.3522, 0.9878, 0.009916, 0.605, 0.3774, 0.9811, 0.3932, 0.9852, 0.3887, 0.9975, 0.3704, 0.9926, 0.4186, 0.01681, 0.3973, 0.01918, 0.395, 0.003528, 0.4194, 0.001844, 0.01396, 0.4871, 0.01265, 0.4951, 9.631e-05, 0.4923, 0.001522, 0.4819, 0.01284, 0.5056, 0.01217, 0.522, 0.0008607, 0.5233, 0.0007397, 0.5048, 0.9146, 0.519, 0.9145, 0.5018, 0.9278, 0.498, 0.9278, 0.5161, 0.3647, 0.02515, 0.01527, 0.479, 0.002948, 0.4714, 0.3535, 0.01257, 0.9127, 0.5545, 0.9146, 0.5363, 0.9278, 0.5342, 0.926, 0.5539, 0.5508, 0.5405, 0.5457, 0.5354, 0.5479, 0.534, 0.5533, 0.5395, -2.128, -0.1208, -2.308, -0.1077, -2.3, -0.1849, -2.119, -0.1984, 0.9101, 0.5794, 0.9105, 0.5735, 0.9244, 0.5755, 0.924, 0.5828, 0.3743, 0.02257, 0.3647, 0.02515, 0.3535, 0.01257, 0.366, 0.008566, 0.4585, 0.01528, 0.4392, 0.01491, 0.4418, 9.631e-05, 0.4622, 0.0005264, 0.4392, 0.01491, 0.4186, 0.01681, 0.4194, 0.001844, 0.4418, 9.631e-05, 0.4303, 0.3923, 0.4403, 0.4066, 0.4209, 0.4115, 0.44, 0.6431, 0.4364, 0.6364, 0.4444, 0.6249, 0.4484, 0.6294, 0.3368, 0.5386, 0.3315, 0.5348, 0.3436, 0.526, 0.3475, 0.5298, 0.3244, 0.5309, 0.3174, 0.527, 0.334, 0.5179, 0.3388, 0.522, 0.4096, 0.9863, 0.4261, 0.9875, 0.4232, 0.9999, 0.4059, 0.9987, 0.3907, 0.01958, 0.384, 0.01999, 0.3786, 0.004564, 0.3868, 0.004046, 0.4964, 0.01977, 0.4779, 0.01565, 0.4826, 0.0009566, 0.5042, 0.005997, 0.4261, 0.9875, 0.4436, 0.9869, 0.4421, 0.9995, 0.4232, 0.9999, -6.832, -0.04562, -6.999, -0.04475, -7.009, -0.1199, -6.839, -0.1217, -7.174, -0.0542, -7.349, -0.06365, -7.361, -0.1391, -7.185, -0.1295, 0.9075, 0.5942, 0.9098, 0.5854, 0.9237, 0.59, 0.9205, 0.6014, 0.01265, 0.5526, 0.01364, 0.5675, 0.002391, 0.5713, 0.001447, 0.5558, 0.01217, 0.522, 0.01166, 0.5377, 0.0005019, 0.5403, 0.0008607, 0.5233, 0.4907, 0.983, 0.9052, 0.603, 0.9173, 0.6129, 0.4995, 0.9957, 0.4436, 0.9869, 0.4619, 0.9861, 0.4628, 0.9995, 0.4421, 0.9995, 0.01717, 0.5821, 0.0207, 0.5967, 0.009916, 0.605, 0.006153, 0.5882, 0.9105, 0.5735, 0.9127, 0.5545, 0.926, 0.5539, 0.9244, 0.5755, 0.4821, 0.9846, 0.4907, 0.983, 0.4995, 0.9957, 0.4881, 0.9978, -6.822, 0.1219, -6.986, 0.1211, -6.989, 0.03042, -6.825, 0.03043, -7.159, 0.1131, -7.332, 0.1051, -7.336, 0.01184, -7.163, 0.02113, -6.794, 4.01, -6.958, 4.013, -6.982, 0.2117, -6.819, 0.2133, -7.132, 4.022, -7.306, 4.03, -7.328, 0.1984, -7.155, 0.205, -6.797, 4.102, -6.961, 4.104, -6.958, 4.013, -6.794, 4.01, -7.135, 4.114, -7.309, 4.124, -7.306, 4.03, -7.132, 4.022, -6.805, 4.27, -6.973, 4.27, -6.964, 4.195, -6.799, 4.193, -7.148, 4.282, -7.323, 4.293, -7.312, 4.217, -7.138, 4.206, -1.439, -0.1881, -1.439, 3.998, -1.603, 3.998, -1.603, -0.1645, -1.767, -0.1054, -1.767, 3.998, -1.932, 3.998, -1.932, -0.04624, 0.3653, -7.497, 0.3653, -3.311, 0.201, -3.335, 0.201, -7.497, 0.03681, -7.497, 0.03681, -3.394, -0.1274, -3.453, -0.1274, -7.497, 0.4433, 0.4344, 0.4397, 0.4308, 0.4475, 0.4196, 0.4512, 0.4241, 0.4357, 0.4264, 0.4318, 0.422, 0.4403, 0.4066, 0.4439, 0.4131, 0.4676, 0.9861, 0.4734, 0.9862, 0.4768, 0.9999, 0.4698, 0.9997, 0.01274, 0.5003, 0.01284, 0.5056, 0.0007397, 0.5048, 0.000418, 0.4986, 0.4209, 0.4115, 0.4403, 0.4066, 0.4318, 0.422, 0.4264, 0.4168, 0.3021, 0.5172, 0.322, 0.5061, 0.3174, 0.527, 0.322, 0.5061, 0.328, 0.512, 0.334, 0.5179, 0.3174, 0.527, 0.4643, 0.6456, 0.4532, 0.6652, 0.4436, 0.6498, 0.4524, 0.6339, 0.4584, 0.6397, 0.4643, 0.6456, 0.4436, 0.6498, 0.5787, 0.5358, 0.5587, 0.545, 0.5642, 0.5251, 0.5587, 0.545, 0.5533, 0.5395, 0.5479, 0.534, 0.5642, 0.5251, -2.654, 0.1621, -2.849, 1.716, -2.85, 1.117, -6.466, 1.107, -6.466, 1.493, -6.656, 0.2149, -6.631, 4.008, -6.453, 2.441, -6.445, 3.049, -2.847, 3.109, -2.649, 4.055, 6.213, 1.565, 5.794, 1.521, 5.587, 3.709, 3.893, 4.014, 3.618, -0.2118, 8.055, -0.2011, 2.9, 4.5, -0.3, 4.5, -0.3, 0.5, 2.9, 0.5, 2.9, -3.5, 3.433, -3.5, 3.433, 0.5, 2.9, 0.5, 2.925, 0.5, 3.433, 0.5, 3.433, 4.5, 2.925, 4.5, -3.5, 0.5, -0.3, 0.5, -0.3, 4.5, -3.5, 4.5, 3.967, 4.5, 3.433, 4.5, 3.433, 0.5, 3.967, 0.5, -0.3, -3.5, 2.9, -3.5, 2.9, 0.5, -0.3, 0.5, -3.5, -3.5, -0.3, -3.5, -0.3, 0.5, -3.5, 0.5, 0.222, 0.5014, 0.3669, 0.3868, 0.2643, 0.07813, 0.2431, 0.1206, 3.433, -3.5, 3.967, -3.5, 3.967, 0.5, 3.433, 0.5, 3.967, -0.1667, 3.967, -3.5, 4.5, -3.5, 4.5, -0.1667, 4.475, -0.1667, 4.5, 3.167, 3.967, 3.167, 3.967, -0.1667, 4.5, -0.1667, 6.213, 1.565, 6.031, 3.732, 5.917, 3.582, 6.11, 1.717, 5.587, 3.709, 5.794, 1.521, 5.903, 1.671, 5.696, 3.539, 5.794, 1.521, 6.213, 1.565, 6.11, 1.717, 5.903, 1.671, 6.031, 3.732, 5.587, 3.709, 5.696, 3.539, 5.917, 3.582, 3.162e-05, 1.0, 3.206e-05, 3.168e-05, 0.1, 3.162e-05, 0.1, 1.0, 0.2893, 0.4637, 0.2904, 0.4921, 0.1866, 0.4856, 0.1906, 0.4577, 0.0, 0.0, 0.0, 0.0, 0.0, 0.0, 0.0, 0.0, 0.1906, 0.4577, 0.1866, 0.4856, 0.1195, 0.4768, 0.1113, 0.4515, 0.0, 0.0, 0.0, 0.0, 0.0, 0.0, 0.0, 0.0, 0.36, 0.0001167, 0.36, 0.2223, 0.1378, 0.2223, 0.1378, 0.0001159, 0.3451, 0.6497, 0.3451, 0.8719, 0.1229, 0.8719, 0.1229, 0.6497, 0.1378, 0.2223, 0.36, 0.2223, 0.2963, 0.3864, 0.1925, 0.3799, 0.3451, 0.6497, 0.1229, 0.6497, 0.1866, 0.4856, 0.2904, 0.4921, 0.2963, 0.3864, 0.36, 0.2223, 0.4643, 0.3439, 0.3634, 0.3952, 0.4828, 0.4961, 0.4629, 0.5471, 0.3566, 0.4883, 0.3676, 0.4644, 0.2923, 0.4143, 0.2963, 0.3864, 0.3634, 0.3952, 0.3716, 0.4206, 0.3451, 0.6497, 0.2904, 0.4921, 0.3566, 0.4883, 0.4629, 0.5471, 0.0, 0.0, 0.0, 0.0, 0.0, 0.0, 0.0, 0.0, 0.0001159, 0.3759, 0.02001, 0.325, 0.1263, 0.3837, 0.1153, 0.4076, 0.0, 0.0, 0.0, 0.0, 0.0, 0.0, 0.0, 0.0, 0.1378, 0.2223, 0.1925, 0.3799, 0.1263, 0.3837, 0.02001, 0.325, 0.1866, 0.4856, 0.1229, 0.6497, 0.01859, 0.5282, 0.1195, 0.4768, 0.0, 0.0, 0.0, 0.0, 0.0, 0.0, 0.0, 0.0, 0.0, 0.0, 0.0, 0.0, 0.0, 0.0, 0.0, 0.0, 0.01859, 0.5282, 0.0002886, 0.4777, 0.1113, 0.4515, 0.1195, 0.4768, 0.0002886, 0.4777, 0.0001159, 0.3759, 0.1153, 0.4076, 0.1113, 0.4515, 0.0, 0.0, 0.0, 0.0, 0.0, 0.0, 0.0, 0.0, 0.0, 0.0, 0.0, 0.0, 0.0, 0.0, 0.0, 0.0, 0.2904, 0.4921, 0.2893, 0.4637, 0.3676, 0.4644, 0.3566, 0.4883, 0.2893, 0.4637, 0.2923, 0.4143, 0.3716, 0.4206, 0.3676, 0.4644, 0.4643, 0.3439, 0.4826, 0.3943, 0.3716, 0.4206, 0.3634, 0.3952, 0.4826, 0.3943, 0.4828, 0.4961, 0.3676, 0.4644, 0.3716, 0.4206, 0.0, 0.0, 0.0, 0.0, 0.0, 0.0, 0.0, 0.0, 0.0, 0.0, 0.0, 0.0, 0.0, 0.0, 0.0, 0.0, 0.1925, 0.3799, 0.1936, 0.4083, 0.1153, 0.4076, 0.1263, 0.3837, 0.1936, 0.4083, 0.1906, 0.4577, 0.1113, 0.4515, 0.1153, 0.4076, 0.0, 0.0, 0.0, 0.0, 0.0, 0.0, 0.0, 0.0, 0.0, 0.0, 0.0, 0.0, 0.0, 0.0, 0.0, 0.0, 0.2963, 0.3864, 0.2923, 0.4143, 0.1936, 0.4083, 0.1925, 0.3799, 0.2923, 0.4143, 0.2893, 0.4637, 0.1906, 0.4577, 0.1936, 0.4083, 0.9644, 0.3888, 0.8833, 0.3348, 0.9014, 0.2832, 0.9999, 0.3018, 0.9999, 0.3018, 0.9014, 0.2832, 0.8971, 0.2285, 0.9999, 0.2034, 0.9999, 0.2034, 0.8971, 0.2285, 0.8717, 0.1788, 0.9573, 0.1053, 0.9573, 0.1053, 0.8717, 0.1788, 0.8145, 0.1309, 0.8704, 0.02983, 0.8704, 0.02983, 0.8145, 0.1309, 0.7393, 0.107, 0.7592, 0.0001159, 0.7592, 0.0001159, 0.7393, 0.107, 0.6856, 0.1077, 0.665, 0.009167, 0.665, 0.009167, 0.6856, 0.1077, 0.6374, 0.13, 0.582, 0.04941, 0.582, 0.04941, 0.6374, 0.13, 0.5996, 0.1701, 0.5185, 0.1161, 0.5185, 0.1161, 0.5996, 0.1701, 0.5815, 0.2217, 0.483, 0.2032, 0.483, 0.2032, 0.5815, 0.2217, 0.5858, 0.2764, 0.483, 0.3015, 0.483, 0.3015, 0.5858, 0.2764, 0.6112, 0.3262, 0.5256, 0.3997, 0.5256, 0.3997, 0.6112, 0.3262, 0.6684, 0.374, 0.6125, 0.4751, 0.6125, 0.4751, 0.6684, 0.374, 0.7436, 0.3979, 0.7237, 0.5048, 0.7237, 0.5048, 0.7436, 0.3979, 0.7973, 0.3972, 0.8179, 0.4958, 0.7393, 0.107, 0.8145, 0.1309, 0.7811, 0.1974, 0.7529, 0.1863, 0.8179, 0.4958, 0.7973, 0.3972, 0.8455, 0.375, 0.9009, 0.4555, 0.9009, 0.4555, 0.8455, 0.375, 0.8833, 0.3348, 0.9644, 0.3888, 0.7436, 0.3979, 0.6684, 0.374, 0.7018, 0.3075, 0.73, 0.3186, 0.7529, 0.1863, 0.7811, 0.1974, 0.7018, 0.3075, 0.6833, 0.2866, 0.7811, 0.1974, 0.7996, 0.2184, 0.73, 0.3186, 0.7018, 0.3075, 0.8717, 0.1788, 0.7436, 0.3979, 0.73, 0.3186, 0.7996, 0.2184, 0.6112, 0.3262, 0.7393, 0.107, 0.7529, 0.1863, 0.6833, 0.2866, 0.6684, 0.374, 0.6112, 0.3262, 0.6833, 0.2866, 0.7018, 0.3075, 0.8145, 0.1309, 0.8717, 0.1788, 0.7996, 0.2184, 0.7811, 0.1974, 0.6856, 0.1077, 0.7393, 0.107, 0.6112, 0.3262, 0.5858, 0.2764, 0.5815, 0.2217, 0.5996, 0.1701, 0.6374, 0.13, 0.8833, 0.3348, 0.8455, 0.375, 0.7973, 0.3972, 0.7436, 0.3979, 0.8717, 0.1788, 0.8971, 0.2285, 0.9014, 0.2832, -7.158, -4.356, -7.246, -4.285, -7.361, -4.425, -7.36, -4.621, -3.611, -7.244, -3.647, -7.209, -3.845, -7.434, -3.809, -7.466, -3.715, -7.147, -3.784, -7.085, -3.966, -7.336, -3.905, -7.385, -3.784, -7.085, -6.916, -4.544, -7.131, -4.805, -3.966, -7.336, -6.992, -4.483, -7.069, -4.423, -7.264, -4.695, -7.197, -4.75, -7.113, -4.389, -7.158, -4.356, -7.36, -4.621, -7.312, -4.658, -3.496, -7.349, -3.575, -7.278, -3.774, -7.497, -3.605, -7.47, -0.5519, -3.844, -0.6381, -3.77, -0.7421, -3.89, -0.6551, -3.964, -0.6551, -3.964, -0.7421, -3.89, -3.186, -6.81, -3.098, -6.883, -4.219, -0.846, -4.262, -0.8142, -4.361, -0.9442, -4.318, -0.9781, -4.318, -0.9781, -4.361, -0.9442, -6.761, -3.883, -6.721, -3.918, -4.106, -0.9361, -4.176, -0.8777, -4.275, -1.012, -4.21, -1.067, -4.21, -1.067, -4.275, -1.012, -6.68, -3.953, -6.615, -4.007, -0.8555, -3.578, -4.036, -0.9945, -4.144, -1.122, -0.9537, -3.71, -0.9537, -3.71, -4.144, -1.122, -6.549, -4.061, -3.404, -6.625, -0.7865, -3.638, -0.8555, -3.578, -0.9537, -3.71, -0.8888, -3.765, -0.8888, -3.765, -0.9537, -3.71, -3.404, -6.625, -3.34, -6.68, -0.6778, -3.734, -0.7176, -3.698, -0.8238, -3.82, -0.783, -3.855, -0.783, -3.855, -0.8238, -3.82, -3.275, -6.736, -3.231, -6.773, -4.262, -0.8142, -4.351, -0.7438, -4.452, -0.8719, -4.361, -0.9442, -4.361, -0.9442, -4.452, -0.8719, -6.849, -3.811, -6.761, -3.883, -3.774, -0.2179, -3.951, -0.2528, -4.06, -0.3833, -3.976, -0.4544, -4.07, -0.5693, -4.156, -0.4996, -4.251, -0.6158, -4.163, -0.6842, -0.1816, -3.112, -0.2297, -3.074, -0.4285, -3.348, -0.3838, -3.382, -0.4782, -3.498, -0.5199, -3.463, -0.6114, -3.577, -0.5727, -3.614, -0.2969, -3.018, -0.364, -2.963, -0.5819, -3.225, -0.5052, -3.287, -3.823, -0.5887, -3.893, -0.5246, -3.903, -0.6054, -3.865, -0.6317, -0.364, -2.963, -3.563, -0.394, -3.753, -0.6528, -0.5819, -3.225, -0.6696, -3.336, -3.841, -0.7599, -3.928, -0.867, -0.7573, -3.446, -3.626, -0.3423, -3.688, -0.2906, -3.893, -0.5246, -3.823, -0.5887, -3.841, -0.7599, -3.753, -0.6528, -3.826, -0.658, -3.873, -0.7229, -3.731, -0.2543, -3.774, -0.2179, -3.976, -0.4544, -3.935, -0.4895, -4.028, -0.6016, -4.07, -0.5693, -4.163, -0.6842, -4.12, -0.7138, -0.1336, -3.347, -0.1335, -3.15, -0.3391, -3.417, -0.2502, -3.489, -0.3495, -3.606, -0.4365, -3.533, -0.534, -3.65, -0.4488, -3.724, -3.201, -7.006, -3.287, -6.935, -3.387, -7.06, -3.303, -7.129, -3.4, -7.239, -3.481, -7.169, -3.575, -7.278, -3.496, -7.349, -6.824, -4.039, -6.864, -4.003, -6.966, -4.123, -6.927, -4.159, -7.02, -4.274, -7.062, -4.239, -7.158, -4.356, -7.113, -4.389, -6.715, -4.133, -6.784, -4.074, -6.889, -4.195, -6.816, -4.259, -3.7, -6.98, -3.784, -7.085, -3.713, -7.079, -3.668, -7.015, -3.51, -6.75, -6.646, -4.192, -6.743, -4.324, -3.616, -6.875, -3.7, -6.98, -6.83, -4.434, -6.916, -4.544, -3.784, -7.085, -3.442, -6.807, -3.51, -6.75, -3.616, -6.875, -3.543, -6.934, -0.6696, -3.336, -0.7573, -3.446, -0.6828, -3.44, -0.6354, -3.373, -3.33, -6.9, -3.373, -6.865, -3.471, -6.994, -3.429, -7.027, -3.52, -7.135, -3.559, -7.101, -3.647, -7.209, -3.611, -7.244, -6.864, -4.003, -6.95, -3.931, -7.051, -4.051, -6.966, -4.123, -7.062, -4.239, -7.149, -4.168, -7.246, -4.285, -7.158, -4.356, -0.595, -3.399, -0.6354, -3.373, -0.6828, -3.44, -0.6428, -3.467, -3.913, -0.6971, -3.952, -0.6712, -4.0, -0.7371, -3.961, -0.7625, -6.904, -4.372, -6.944, -4.346, -6.992, -4.415, -6.951, -4.439, -3.63, -7.04, -3.668, -7.015, -3.713, -7.079, -3.676, -7.104, -6.83, -4.434, -6.743, -4.324, -6.817, -4.331, -6.864, -4.397, -3.543, -6.934, -3.616, -6.875, -3.622, -6.952, -3.584, -6.976, -4.003, -0.8052, -3.928, -0.867, -3.921, -0.7879, -3.961, -0.7625, -3.715, -7.147, -3.647, -7.209, -3.638, -7.13, -3.676, -7.104, -3.985, -0.634, -4.078, -0.7434, -4.0, -0.7371, -3.952, -0.6712, -6.979, -4.309, -7.069, -4.423, -6.992, -4.415, -6.944, -4.346, -0.5199, -3.463, -0.4285, -3.348, -0.5063, -3.356, -0.5545, -3.425, -0.5052, -3.287, -0.5819, -3.225, -0.588, -3.306, -0.5472, -3.331, -3.559, -7.101, -3.471, -6.994, -3.545, -7.0, -3.591, -7.065, -6.816, -4.259, -6.889, -4.195, -6.897, -4.278, -6.857, -4.304, -0.6843, -3.512, -0.6114, -3.577, -0.6028, -3.493, -0.6428, -3.467, -6.992, -4.483, -6.916, -4.544, -6.911, -4.464, -6.951, -4.439, -4.163, -0.6842, -4.251, -0.6158, -4.351, -0.7438, -4.262, -0.8142, -0.5727, -3.614, -0.6114, -3.577, -0.7176, -3.698, -0.6778, -3.734, -0.6843, -3.512, -0.7573, -3.446, -0.8555, -3.578, -0.7865, -3.638, -0.7573, -3.446, -3.928, -0.867, -4.036, -0.9945, -0.8555, -3.578, -4.003, -0.8052, -4.078, -0.7434, -4.176, -0.8777, -4.106, -0.9361, -4.12, -0.7138, -4.163, -0.6842, -4.262, -0.8142, -4.219, -0.846, -0.4488, -3.724, -0.534, -3.65, -0.6381, -3.77, -0.5519, -3.844, 0.3616, 0.977, 0.3774, 0.9811, 0.3704, 0.9926, 0.3522, 0.9878, 0.9145, 0.5018, 0.9113, 0.4847, 0.9243, 0.4781, 0.9278, 0.498, 0.5386, 0.5262, 0.5347, 0.5227, 0.5451, 0.5139, 0.5503, 0.5176, 4.799, -7.497, 4.799, -3.335, 4.635, -3.311, 4.635, -7.497, 2.995, -0.1645, 2.995, 3.998, 2.831, 3.998, 2.831, -0.1881, -2.305, 4.323, -2.475, 4.32, -2.48, 4.243, -2.313, 4.246, -2.316, 4.154, -2.482, 4.151, -2.483, 4.058, -2.318, 4.062, -2.318, 4.062, -2.483, 4.058, -2.487, 0.1586, -2.321, 0.1552, -2.319, 0.06235, -2.486, 0.06567, -2.484, -0.0273, -2.316, -0.03049, -2.308, -0.1077, -2.479, -0.105, -2.473, -0.1828, -2.3, -0.1849, 0.4364, 0.6364, 0.4325, 0.6318, 0.4407, 0.6212, 0.4444, 0.6249, -0.6114, -3.577, -0.5199, -3.463, -0.5545, -3.425, -0.6028, -3.493, -3.893, -0.5246, -3.985, -0.634, -3.952, -0.6712, -3.903, -0.6054, -3.865, -0.6317, -3.903, -0.6054, -3.952, -0.6712, -3.913, -0.6971, -0.5472, -3.331, -0.588, -3.306, -0.6354, -3.373, -0.595, -3.399, -0.5819, -3.225, -0.6696, -3.336, -0.6354, -3.373, -0.588, -3.306, -0.2502, -3.489, -0.3391, -3.417, -0.4365, -3.533, -0.3495, -3.606, -3.935, -0.4895, -3.976, -0.4544, -4.07, -0.5693, -4.028, -0.6016, -3.928, -0.867, -3.841, -0.7599, -3.873, -0.7229, -3.921, -0.7879, -0.5819, -3.225, -3.753, -0.6528, -3.841, -0.7599, -0.6696, -3.336, -0.3838, -3.382, -0.4285, -3.348, -0.5199, -3.463, -0.4782, -3.498, -3.976, -0.4544, -4.06, -0.3833, -4.156, -0.4996, -4.07, -0.5693, 0.3932, 0.9852, 0.4096, 0.9863, 0.4059, 0.9987, 0.3887, 0.9975, 0.4436, 0.6498, 0.44, 0.6431, 0.4484, 0.6294, 0.4524, 0.6339, -1.949, -0.1338, -2.128, -0.1208, -2.119, -0.1984, -1.938, -0.2118, 0.9146, 0.5363, 0.9146, 0.519, 0.9278, 0.5161, 0.9278, 0.5342, -1.962, 0.04041, -2.14, 0.05138, -2.138, -0.04316, -1.96, -0.05584, -1.964, 4.08, -2.141, 4.071, -2.143, 0.1459, -1.964, 0.1367, -1.962, 4.176, -2.139, 4.165, -2.141, 4.071, -1.964, 4.08, -1.949, 4.348, -2.127, 4.336, -2.136, 4.259, -1.96, 4.271, 3.324, -0.04623, 3.324, 3.998, 3.159, 3.998, 3.159, -0.1054, 5.128, -7.497, 5.128, -3.453, 4.964, -3.394, 4.964, -7.497, 0.5479, 0.534, 0.5433, 0.5301, 0.5573, 0.5213, 0.5642, 0.5251, 0.556, 0.5455, 0.5508, 0.5405, 0.5533, 0.5395, 0.5587, 0.545, 0.5507, 0.5478, 0.546, 0.5433, 0.5483, 0.5414, 0.5532, 0.546, 0.4687, 0.6332, 0.4638, 0.6288, 0.5436, 0.5451, 0.5482, 0.5495, 0.4671, 0.6363, 0.462, 0.6315, 0.4638, 0.6288, 0.4687, 0.6332, 0.4649, 0.6425, 0.4593, 0.637, 0.4603, 0.6343, 0.4655, 0.6395, -6.761, -3.883, -6.849, -3.811, -6.95, -3.931, -6.864, -4.003, -3.231, -6.773, -3.275, -6.736, -3.373, -6.865, -3.33, -6.9, -3.34, -6.68, -3.404, -6.625, -3.51, -6.75, -3.442, -6.807, -3.404, -6.625, -6.549, -4.061, -6.646, -4.192, -3.51, -6.75, -6.615, -4.007, -6.68, -3.953, -6.784, -4.074, -6.715, -4.133, -6.721, -3.918, -6.761, -3.883, -6.864, -4.003, -6.824, -4.039, -3.098, -6.883, -3.186, -6.81, -3.287, -6.935, -3.201, -7.006, 0.4469, 0.4381, 0.4433, 0.4344, 0.4512, 0.4241, 0.455, 0.4285, 0.5295, -7.497, 0.5295, -3.288, 0.3653, -3.311, 0.3653, -7.497, -1.275, -0.2118, -1.275, 3.998, -1.439, 3.998, -1.439, -0.1881, -6.638, 4.269, -6.805, 4.27, -6.799, 4.193, -6.634, 4.192, -6.632, 4.1, -6.797, 4.102, -6.794, 4.01, -6.631, 4.008, -6.631, 4.008, -6.794, 4.01, -6.819, 0.2133, -6.656, 0.2149, -6.658, 0.1227, -6.822, 0.1219, -6.825, 0.03043, -6.66, 0.03044, 0.01364, 0.5675, 0.01717, 0.5821, 0.006153, 0.5882, 0.002391, 0.5713, -6.665, -0.0465, -6.832, -0.04562, -6.839, -0.1217, -6.669, -0.1234, 0.515, 0.0239, 0.4964, 0.01977, 0.5042, 0.005997, 0.5259, 0.01104, 0.342, 0.5424, 0.3368, 0.5386, 0.3475, 0.5298, 0.3515, 0.5337, -3.647, -7.209, -3.559, -7.101, -3.591, -7.065, -3.638, -7.13, -6.889, -4.195, -6.979, -4.309, -6.944, -4.346, -6.897, -4.278, -6.916, -4.544, -6.83, -4.434, -6.864, -4.397, -6.911, -4.464, -3.584, -6.976, -3.622, -6.952, -3.668, -7.015, -3.63, -7.04, -6.857, -4.304, -6.897, -4.278, -6.944, -4.346, -6.904, -4.372, -6.966, -4.123, -7.051, -4.051, -7.149, -4.168, -7.062, -4.239, -3.429, -7.027, -3.471, -6.994, -3.559, -7.101, -3.52, -7.135, -3.616, -6.875, -6.743, -4.324, -6.83, -4.434, -3.7, -6.98, -3.616, -6.875, -3.7, -6.98, -3.668, -7.015, -3.622, -6.952, -6.927, -4.159, -6.966, -4.123, -7.062, -4.239, -7.02, -4.274, -3.303, -7.129, -3.387, -7.06, -3.481, -7.169, -3.4, -7.239, 0.4397, 0.4308, 0.4357, 0.4264, 0.4439, 0.4131, 0.4475, 0.4196, 0.201, -7.497, 0.201, -3.335, 0.03681, -3.394, 0.03681, -7.497, -1.603, -0.1645, -1.603, 3.998, -1.767, 3.998, -1.767, -0.1054, -6.973, 4.27, -7.148, 4.282, -7.138, 4.206, -6.964, 4.195, -6.961, 4.104, -7.135, 4.114, -7.132, 4.022, -6.958, 4.013, -6.958, 4.013, -7.132, 4.022, -7.155, 0.205, -6.982, 0.2117, -6.986, 0.1211, -7.159, 0.1131, -7.163, 0.02113, -6.989, 0.03042, 0.01166, 0.5377, 0.01265, 0.5526, 0.001447, 0.5558, 0.0005019, 0.5403, -6.999, -0.04475, -7.174, -0.0542, -7.185, -0.1295, -7.009, -0.1199, 0.3315, 0.5348, 0.3244, 0.5309, 0.3388, 0.522, 0.3436, 0.526, 0.4779, 0.01565, 0.4585, 0.01528, 0.4622, 0.0005264, 0.4826, 0.0009566, 0.4305, 0.4242, 0.4255, 0.4192, 0.4264, 0.4168, 0.4318, 0.422, 0.4274, 0.4287, 0.4228, 0.424, 0.4246, 0.4217, 0.4292, 0.4264, 0.3435, 0.5112, 0.339, 0.5064, 0.4211, 0.4264, 0.4255, 0.4309, 0.3411, 0.5131, 0.3362, 0.5082, 0.339, 0.5064, 0.3435, 0.5112, 0.3364, 0.5165, 0.3307, 0.511, 0.3334, 0.51, 0.3388, 0.5151, 0.4255, 0.4309, 0.4211, 0.4264, 0.4228, 0.424, 0.4274, 0.4287, -6.982, 0.2117, -7.155, 0.205, -7.159, 0.1131, -6.986, 0.1211, -6.817, -4.331, -6.857, -4.304, -6.904, -4.372, -6.864, -4.397, -6.656, 0.2149, -6.819, 0.2133, -6.822, 0.1219, -6.658, 0.1227, -6.549, -4.061, -6.615, -4.007, -6.715, -4.133, -6.646, -4.192, 0.5482, 0.5495, 0.5436, 0.5451, 0.546, 0.5433, 0.5507, 0.5478, -1.964, 0.1367, -2.143, 0.1459, -2.14, 0.05138, -1.962, 0.04041, -3.826, -0.658, -3.865, -0.6317, -3.913, -0.6971, -3.873, -0.7229, -2.321, 0.1552, -2.487, 0.1586, -2.486, 0.06567, -2.319, 0.06235, -3.928, -0.867, -4.003, -0.8052, -4.106, -0.9361, -4.036, -0.9945, -7.069, -4.423, -6.992, -4.483, -6.951, -4.439, -6.992, -4.415, -6.743, -4.324, -6.816, -4.259, -6.857, -4.304, -6.817, -4.331, -4.078, -0.7434, -4.003, -0.8052, -3.961, -0.7625, -4.0, -0.7371, -6.864, -4.397, -6.904, -4.372, -6.951, -4.439, -6.911, -4.464, -3.873, -0.7229, -3.913, -0.6971, -3.961, -0.7625, -3.921, -0.7879, -6.646, -4.192, -6.715, -4.133, -6.816, -4.259, -6.743, -4.324, -3.563, -0.394, -3.626, -0.3423, -3.823, -0.5887, -3.753, -0.6528, -3.753, -0.6528, -3.823, -0.5887, -3.865, -0.6317, -3.826, -0.658, -4.144, -1.122, -4.21, -1.067, -6.615, -4.007, -6.549, -4.061, -4.036, -0.9945, -4.106, -0.9361, -4.21, -1.067, -4.144, -1.122, -6.916, -4.544, -6.992, -4.483, -7.197, -4.75, -7.131, -4.805, -7.155, 0.205, -7.328, 0.1984, -7.332, 0.1051, -7.159, 0.1131, -6.819, 0.2133, -6.982, 0.2117, -6.986, 0.1211, -6.822, 0.1219, 0.9052, 0.603, 0.9075, 0.5942, 0.9205, 0.6014, 0.9173, 0.6129, 0.384, 0.01999, 0.3743, 0.02257, 0.366, 0.008566, 0.3786, 0.004564, -2.143, 0.1459, -2.321, 0.1552, -2.319, 0.06235, -2.14, 0.05138, 0.5436, 0.5451, 0.5389, 0.5407, 0.5412, 0.5388, 0.546, 0.5433, -2.654, 0.1621, -6.656, 0.2149, -6.658, 0.1227, -2.653, 0.06899, -2.487, 0.1586, -2.654, 0.1621, -2.653, 0.06899, -2.486, 0.06567, 0.4211, 0.4264, 0.4166, 0.4219, 0.4183, 0.4194, 0.4228, 0.424, 3.618, -0.2118, 3.893, 4.014, 3.805, 3.997, 3.532, -0.2061, 2.396, 8.379, -1.884, 8.379, -1.908, 8.29, 2.396, 8.29, 0.3388, 0.5151, 0.3334, 0.51, 0.3362, 0.5082, 0.3411, 0.5131, -6.964, 4.195, -7.138, 4.206, -7.135, 4.114, -6.961, 4.104, -3.545, -7.0, -3.584, -6.976, -3.63, -7.04, -3.591, -7.065, -6.634, 4.192, -6.799, 4.193, -6.797, 4.102, -6.632, 4.1, -3.275, -6.736, -3.34, -6.68, -3.442, -6.807, -3.373, -6.865, 0.4655, 0.6395, 0.4603, 0.6343, 0.462, 0.6315, 0.4671, 0.6363, -1.96, 4.271, -2.136, 4.259, -2.139, 4.165, -1.962, 4.176, -0.5063, -3.356, -0.5472, -3.331, -0.595, -3.399, -0.5545, -3.425, -2.313, 4.246, -2.48, 4.243, -2.482, 4.151, -2.316, 4.154, -0.6114, -3.577, -0.6843, -3.512, -0.7865, -3.638, -0.7176, -3.698, -0.7573, -3.446, -0.6843, -3.512, -0.6428, -3.467, -0.6828, -3.44, -0.4285, -3.348, -0.5052, -3.287, -0.5472, -3.331, -0.5063, -3.356, -3.784, -7.085, -3.715, -7.147, -3.676, -7.104, -3.713, -7.079, -3.471, -6.994, -3.543, -6.934, -3.584, -6.976, -3.545, -7.0, -3.591, -7.065, -3.63, -7.04, -3.676, -7.104, -3.638, -7.13, -0.5545, -3.425, -0.595, -3.399, -0.6428, -3.467, -0.6028, -3.493, -3.373, -6.865, -3.442, -6.807, -3.543, -6.934, -3.471, -6.994, -0.2297, -3.074, -0.2969, -3.018, -0.5052, -3.287, -0.4285, -3.348, -0.8238, -3.82, -0.8888, -3.765, -3.34, -6.68, -3.275, -6.736, -0.7176, -3.698, -0.7865, -3.638, -0.8888, -3.765, -0.8238, -3.82, -3.647, -7.209, -3.715, -7.147, -3.905, -7.385, -3.845, -7.434, -7.138, 4.206, -7.312, 4.217, -7.309, 4.124, -7.135, 4.114, -6.799, 4.193, -6.964, 4.195, -6.961, 4.104, -6.797, 4.102, 0.4734, 0.9862, 0.4821, 0.9846, 0.4881, 0.9978, 0.4768, 0.9999, 0.01527, 0.479, 0.01396, 0.4871, 0.001522, 0.4819, 0.002948, 0.4714, -2.136, 4.259, -2.313, 4.246, -2.316, 4.154, -2.139, 4.165, 0.4603, 0.6343, 0.4551, 0.6292, 0.457, 0.6268, 0.462, 0.6315, -2.647, 4.24, -6.634, 4.192, -6.632, 4.1, -2.648, 4.148, -2.48, 4.243, -2.647, 4.24, -2.648, 4.148, -2.482, 4.151, 0.3334, 0.51, 0.3281, 0.5049, 0.3313, 0.5032, 0.3362, 0.5082, 8.227, -0.1908, 7.98, 3.978, 7.892, 3.996, 8.141, -0.1959, 2.396, 4.299, -1.932, 4.299, -1.908, 4.211, 2.396, 4.211, 0.334, 0.5179, 0.328, 0.512, 0.3307, 0.511, 0.3364, 0.5165, -6.981, 4.346, -7.158, 4.357, -7.148, 4.282, -6.973, 4.27, -3.387, -7.06, -3.429, -7.027, -3.52, -7.135, -3.481, -7.169, -6.642, 4.346, -6.812, 4.346, -6.805, 4.27, -6.638, 4.269, -3.186, -6.81, -3.231, -6.773, -3.33, -6.9, -3.287, -6.935, 0.4643, 0.6456, 0.4584, 0.6397, 0.4593, 0.637, 0.4649, 0.6425, -1.938, 4.426, -2.117, 4.412, -2.127, 4.336, -1.949, 4.348, -0.3391, -3.417, -0.3838, -3.382, -0.4782, -3.498, -0.4365, -3.533, -2.297, 4.399, -2.469, 4.397, -2.475, 4.32, -2.305, 4.323, -0.534, -3.65, -0.5727, -3.614, -0.6778, -3.734, -0.6381, -3.77, -3.481, -7.169, -3.52, -7.135, -3.611, -7.244, -3.575, -7.278, -3.287, -6.935, -3.33, -6.9, -3.429, -7.027, -3.387, -7.06, -0.4365, -3.533, -0.4782, -3.498, -0.5727, -3.614, -0.534, -3.65, -0.1335, -3.15, -0.1816, -3.112, -0.3838, -3.382, -0.3391, -3.417, -0.7421, -3.89, -0.783, -3.855, -3.231, -6.773, -3.186, -6.81, -0.6381, -3.77, -0.6778, -3.734, -0.783, -3.855, -0.7421, -3.89, -3.575, -7.278, -3.611, -7.244, -3.809, -7.466, -3.774, -7.497, 0.01265, 0.4951, 0.01274, 0.5003, 0.000418, 0.4986, 9.631e-05, 0.4923, 0.4619, 0.9861, 0.4676, 0.9861, 0.4698, 0.9997, 0.4628, 0.9995, -7.158, 4.357, -7.334, 4.369, -7.323, 4.293, -7.148, 4.282, -6.812, 4.346, -6.981, 4.346, -6.973, 4.27, -6.805, 4.27, -2.117, 4.412, -2.297, 4.399, -2.305, 4.323, -2.127, 4.336, 0.4584, 0.6397, 0.4524, 0.6339, 0.4538, 0.6315, 0.4593, 0.637, -2.641, 4.395, -6.642, 4.346, -6.638, 4.269, -2.644, 4.318, -2.469, 4.397, -2.641, 4.395, -2.644, 4.318, -2.475, 4.32, 2.396, 4.122, -1.884, 4.122, -1.837, 4.063, 2.396, 4.063, 0.328, 0.512, 0.322, 0.5061, 0.3251, 0.5055, 0.3307, 0.511, 8.342, -0.184, 8.101, 3.893, 8.04, 3.936, 8.285, -0.1874, 0.4292, 0.4264, 0.4246, 0.4217, 0.4255, 0.4192, 0.4305, 0.4242, -6.989, 0.03042, -7.163, 0.02113, -7.174, -0.0542, -6.999, -0.04475, -6.889, -4.195, -6.927, -4.159, -7.02, -4.274, -6.979, -4.309, -6.66, 0.03044, -6.825, 0.03043, -6.832, -0.04562, -6.665, -0.0465, -6.68, -3.953, -6.721, -3.918, -6.824, -4.039, -6.784, -4.074, 0.5532, 0.546, 0.5483, 0.5414, 0.5508, 0.5405, 0.556, 0.5455, -1.96, -0.05584, -2.138, -0.04316, -2.128, -0.1208, -1.949, -0.1338, -3.893, -0.5246, -3.935, -0.4895, -4.028, -0.6016, -3.985, -0.634, -2.316, -0.03049, -2.484, -0.0273, -2.479, -0.105, -2.308, -0.1077, -4.078, -0.7434, -4.12, -0.7138, -4.219, -0.846, -4.176, -0.8777, -6.979, -4.309, -7.02, -4.274, -7.113, -4.389, -7.069, -4.423, -6.784, -4.074, -6.824, -4.039, -6.927, -4.159, -6.889, -4.195, -3.985, -0.634, -4.028, -0.6016, -4.12, -0.7138, -4.078, -0.7434, -3.688, -0.2906, -3.731, -0.2543, -3.935, -0.4895, -3.893, -0.5246, -4.275, -1.012, -4.318, -0.9781, -6.721, -3.918, -6.68, -3.953, -4.176, -0.8777, -4.219, -0.846, -4.318, -0.9781, -4.275, -1.012, -7.069, -4.423, -7.113, -4.389, -7.312, -4.658, -7.264, -4.695, -7.163, 0.02113, -7.336, 0.01184, -7.349, -0.06365, -7.174, -0.0542, -6.825, 0.03043, -6.989, 0.03042, -6.999, -0.04475, -6.832, -0.04562, 0.3973, 0.01918, 0.3907, 0.01958, 0.3868, 0.004046, 0.395, 0.003528, 0.9098, 0.5854, 0.9101, 0.5794, 0.924, 0.5828, 0.9237, 0.59, -2.138, -0.04316, -2.316, -0.03049, -2.308, -0.1077, -2.128, -0.1208, 0.5483, 0.5414, 0.5434, 0.5368, 0.5457, 0.5354, 0.5508, 0.5405, -2.652, -0.02411, -6.66, 0.03044, -6.665, -0.0465, -2.649, -0.1023, -2.484, -0.0273, -2.652, -0.02411, -2.649, -0.1023, -2.479, -0.105, 0.4246, 0.4217, 0.42, 0.4169, 0.4205, 0.4142, 0.4255, 0.4192, 3.445, -0.2005, 3.717, 3.979, 3.656, 3.937, 3.387, -0.1968, 2.396, 8.497, -1.79, 8.497, -1.837, 8.438, 2.396, 8.438])
me_cube.materials.append(mat_body)
me_cube.materials.append(mat_handle)
me_cube.materials.append(mat_insides)
me_cube.use_remesh_preserve_volume = False
me_cube.use_remesh_preserve_attributes = False
me_cube.use_mirror_vertex_groups = False
me_cube.update()

# ---- objects
ob_cube = bpy.data.objects.new('Cube', me_cube)
ob_lamp = bpy.data.objects.new('Lamp', light_lamp)
ob_camera = bpy.data.objects.new('Camera', cam_camera)

# ---- transforms, parenting, visibility, modifiers, constraints
ob_cube.location = (0.0, 0.0, 0.0)
ob_cube.lock_rotations_4d = False
ob_cube.empty_display_type = 'ARROWS'
ob_cube.lineart.crease_threshold = 0.0
_m = ob_cube.modifiers.new('Auto Smooth', 'NODES')
_m.node_group = ng_auto_smooth
_gi = [s.identifier for s in ng_auto_smooth.interface.items_tree if s.item_type == 'SOCKET' and s.in_out == 'INPUT']
_m[_gi[1]] = 3.142  # Angle
ob_lamp.location = (4.076, 1.005, 5.904)
ob_lamp.rotation_euler = (0.6503, 0.05522, 1.866)
ob_lamp.lock_rotations_4d = False
ob_lamp.empty_display_type = 'ARROWS'
ob_lamp.color = (0.0, 0.0, 0.0, 0.0)
ob_lamp.lineart.crease_threshold = 0.0
ob_camera.location = (7.481, -6.508, 5.344)
ob_camera.rotation_euler = (1.109, 0.0, 0.8149)
ob_camera.lock_rotations_4d = False
ob_camera.empty_display_type = 'ARROWS'
ob_camera.color = (0.0, 0.0, 0.0, 0.0)
ob_camera.display_type = 'WIRE'
ob_camera.lineart.crease_threshold = 0.0

# ---- collection membership
col_collection_1.objects.link(ob_cube)
col_collection_1.objects.link(ob_lamp)
col_collection_1.objects.link(ob_camera)

# ---- scene / render settings (as saved in the file)
scene.camera = ob_camera
scene.frame_start = 1; scene.frame_end = 250; scene.frame_set(0)
scene.render.engine = 'BLENDER_EEVEE_NEXT'
scene.render.resolution_percentage = 50
scene.render.dither_intensity = 0.0
scene.cycles.use_denoising = False
scene.cycles.samples = 128
scene.cycles.sampling_pattern = 'TABULATED_SOBOL'
scene.cycles.light_sampling_threshold = 0.0
scene.cycles.use_adaptive_sampling = False
scene.cycles.use_light_tree = False
scene.cycles.blur_glossy = 0.0
scene.cycles.sample_clamp_indirect = 0.0
scene.view_settings.view_transform = 'Standard'
bpy.context.view_layer.update()
